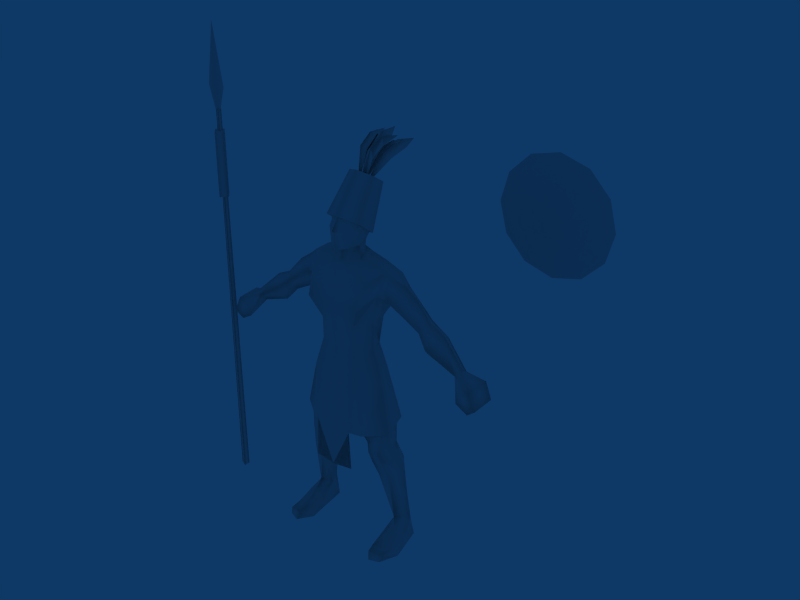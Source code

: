# Source: Spearman_Maya.blend  (saved by Blender 2.49.2; exported with 4.5.12 LTS)
import bpy
from mathutils import Matrix  # noqa: F401  (used for matrix-valued properties, if any)

bpy.ops.wm.read_factory_settings(use_empty=True)
scene = bpy.context.scene
scene.name = 'Scene'

# ---- collections
col_collection_1 = bpy.data.collections.new('Collection 1'); scene.collection.children.link(col_collection_1)

# ---- materials (node trees are filled in below, after node groups)
mat_material = bpy.data.materials.new('Material')
mat_material.alpha_threshold = 0.0
mat_material.roughness = 0.5
mat_material.line_color = (0.0, 0.0, 0.0, 1.0)

# ---- material node trees

# ---- world
world_world = bpy.data.worlds.new('World'); scene.world = world_world
world_world.color = (0.05656, 0.2208, 0.4)
world_world.use_sun_shadow = False
world_world.sun_shadow_jitter_overblur = 0.0
world_world.cycles.sampling_method = 'MANUAL'
world_world.cycles.sample_map_resolution = 256

# ---- meshes
me_material = bpy.data.meshes.new('Material')
me_material.from_pydata([(-21.45, -832.6, 7901.0), (-624.9, -672.2, 7836.0), (-979.3, -196.4, 7044.0), (-973.4, -188.9, 7986.0), (-1123.0, 169.7, 8094.0), (-629.4, 589.7, 7950.0), (-21.45, 682.9, 8018.0), (582.0, -672.2, 7836.0), (583.5, -653.4, 6900.0), (936.4, -196.4, 7044.0), (930.5, -188.9, 7986.0), (798.1, 295.4, 7048.0), (1080.0, 169.7, 8094.0), (586.5, 589.7, 7950.0), (-27.97, -439.3, 9772.0), (515.4, -170.1, 9860.0), (374.2, -62.19, 1.027e+04), (-28.26, -397.3, 1.015e+04), (-430.7, -62.19, 1.027e+04), (-571.2, -156.1, 9860.0), (355.9, 201.9, 9958.0), (-411.9, 201.9, 9958.0), (141.5, 483.1, 1.021e+04), (-27.89, 544.2, 1.001e+04), (-198.0, 483.1, 1.021e+04), (-355.2, -479.3, 1.027e+04), (-28.26, -397.3, 1.015e+04), (-28.26, -690.2, 1.019e+04), (-430.7, -62.19, 1.027e+04), (298.6, -479.3, 1.027e+04), (374.2, -62.19, 1.027e+04), (-28.26, -697.6, 1.076e+04), (-28.26, -789.4, 1.082e+04), (-154.3, -638.4, 1.081e+04), (-28.26, -536.4, 1.116e+04), (-521.4, -260.5, 1.126e+04), (-550.6, -218.2, 1.085e+04), (-367.7, -374.4, 1.108e+04), (-422.5, -462.9, 1.08e+04), (-355.2, -479.3, 1.027e+04), (-28.26, -712.3, 1.033e+04), (-518.4, 466.0, 1.083e+04), (-28.26, -690.2, 1.019e+04), (97.77, -638.4, 1.081e+04), (312.9, -372.7, 1.108e+04), (356.5, -462.9, 1.08e+04), (495.1, -220.0, 1.083e+04), (298.6, -479.3, 1.027e+04), (464.5, -260.5, 1.126e+04), (-28.45, -466.7, 1.138e+04), (480.6, 454.7, 1.083e+04), (-5.963, 697.7, 1.057e+04), (-28.07, -1021.0, 8619.0), (893.2, -841.1, 8551.0), (966.3, -580.4, 9381.0), (-27.97, -724.2, 9325.0), (-948.3, -907.5, 8539.0), (-1057.0, -526.3, 9372.0), (-1335.0, -340.0, 9022.0), (-1393.0, -53.61, 9634.0), (1269.0, -364.9, 8981.0), (1336.0, -21.52, 9640.0), (947.9, -104.3, 9758.0), (-1049.0, -117.7, 9761.0), (1298.0, 158.0, 8629.0), (-1307.0, 155.3, 8668.0), (511.0, 427.9, 9928.0), (1281.0, 823.6, 8771.0), (656.5, 898.8, 8580.0), (752.7, 849.8, 9400.0), (1320.0, 777.7, 9366.0), (-28.07, 796.0, 8653.0), (-27.97, 881.8, 9368.0), (980.8, 444.7, 9795.0), (-1305.0, 823.6, 8798.0), (-1376.0, 777.7, 9366.0), (-776.0, 849.8, 9400.0), (-708.7, 896.7, 8580.0), (-554.1, 427.5, 9947.0), (-1067.0, 444.1, 9815.0), (-1386.0, 446.5, 9659.0), (1330.0, 438.1, 9658.0), (1812.0, 244.1, 9286.0), (1613.0, 789.3, 8965.0), (2321.0, 265.3, 8945.0), (2092.0, -212.3, 8565.0), (2652.0, -123.9, 8176.0), (2821.0, 200.5, 8391.0), (1516.0, -273.4, 8908.0), (2031.0, 772.9, 8582.0), (2564.0, 654.1, 8228.0), (3081.0, -351.4, 7830.0), (3324.0, 225.0, 8154.0), (2774.0, 659.2, 8098.0), (3997.0, -132.3, 7227.0), (4116.0, 54.68, 7381.0), (3119.0, 704.1, 7838.0), (4052.0, 363.9, 7190.0), (3921.0, 118.2, 7016.0), (2844.0, 83.31, 7447.0), (2534.0, 227.1, 7820.0), (1876.0, 242.6, 8162.0), (-1669.0, 789.3, 8958.0), (-1878.0, 244.2, 9271.0), (-2691.0, -123.9, 8146.0), (-2140.0, -212.3, 8548.0), (-2372.0, 265.3, 8918.0), (-2859.0, 200.5, 8352.0), (-1571.0, -273.4, 8903.0), (-2082.0, 772.9, 8565.0), (-2607.0, 654.1, 8200.0), (-3112.0, -351.4, 7791.0), (-3362.0, 225.0, 8109.0), (-2814.0, 659.2, 8064.0), (-4113.0, 54.68, 7381.0), (-3990.0, -132.3, 7229.0), (-3153.0, 704.1, 7798.0), (-4044.0, 363.9, 7191.0), (-3909.0, 118.2, 7021.0), (-2863.0, 45.56, 7414.0), (-2565.0, 236.8, 7795.0), (-1911.0, 204.8, 8150.0), (4635.0, -358.1, 6290.0), (4928.0, -399.0, 6533.0), (4645.0, -402.3, 7082.0), (4222.0, -363.3, 6516.0), (4718.0, 406.0, 7101.0), (4390.0, 423.8, 6684.0), (4701.0, 373.0, 6386.0), (4967.0, 333.4, 6614.0), (-4609.0, -358.1, 6279.0), (-4201.0, -363.3, 6515.0), (-4637.0, -402.3, 7071.0), (-4907.0, -399.0, 6515.0), (-4373.0, 423.8, 6678.0), (-4707.0, 406.0, 7088.0), (-4675.0, 373.0, 6373.0), (-4945.0, 333.4, 6596.0), (-355.3, 605.3, 4571.0), (-939.3, 473.4, 3315.0), (-1305.0, 540.5, 3483.0), (-1291.0, 582.5, 4472.0), (-1494.0, 83.18, 3407.0), (-1534.0, -324.2, 4376.0), (-1362.0, -493.1, 3524.0), (-1129.0, -528.2, 3959.0), (-1033.0, -503.6, 3484.0), (-779.1, -257.1, 3625.0), (-1472.0, -351.5, 3154.0), (-1059.0, -370.6, 3089.0), (-1414.0, 766.1, 2835.0), (-852.6, 364.2, 2635.0), (-1872.0, 227.2, 2858.0), (-1616.0, -202.3, 2635.0), (-1251.0, -247.6, 2563.0), (-1499.0, 747.2, 1805.0), (-1148.0, 379.3, 1796.0), (-1813.0, 443.0, 1807.0), (-1611.0, -10.83, 996.9), (-1482.0, 740.2, 18.71), (-1608.0, 750.5, 793.0), (-1388.0, 325.0, 735.5), (-1880.0, 685.2, 19.82), (-1854.0, 548.7, 718.5), (-1530.0, -1179.0, 272.9), (-1993.0, -1071.0, 218.4), (-1945.0, -1151.0, 19.78), (-1594.0, -1273.0, 18.78), (-2197.0, -529.4, 20.56), (-1789.0, -207.5, 715.3), (-2024.0, -684.0, 231.1), (-1468.0, -905.3, 331.6), (-1600.0, -255.2, 729.3), (-1273.0, -792.4, 17.94), (-1880.0, 685.2, 19.82), (-1273.0, -792.4, 17.94), (-2197.0, -529.4, 20.56), (-1482.0, 740.2, 18.71), (-1594.0, -1273.0, 18.78), (-1945.0, -1151.0, 19.78), (-259.2, -450.2, 4517.0), (309.4, 605.3, 4579.0), (1247.0, 582.5, 4483.0), (1265.0, 540.5, 3494.0), (899.4, 473.4, 3325.0), (1454.0, 83.18, 3418.0), (1489.0, -324.2, 4388.0), (1322.0, -493.1, 3535.0), (1087.0, -528.2, 3970.0), (992.2, -503.6, 3495.0), (738.3, -257.1, 3634.0), (1433.0, -351.5, 3166.0), (1019.0, -370.6, 3100.0), (1375.0, 766.1, 2847.0), (814.7, 364.2, 2645.0), (1833.0, 227.2, 2871.0), (1578.0, -202.3, 2647.0), (1214.0, -247.6, 2574.0), (1463.0, 747.2, 1817.0), (1113.0, 379.3, 1807.0), (1778.0, 443.0, 1819.0), (1610.0, -10.83, 994.9), (1486.0, 740.2, 16.71), (1386.0, 325.0, 730.9), (1606.0, 750.5, 790.3), (1884.0, 685.2, 18.32), (1852.0, 548.7, 717.9), (1532.0, -1179.0, 269.5), (1598.0, -1273.0, 16.92), (1949.0, -1151.0, 18.36), (1995.0, -1071.0, 219.0), (2201.0, -529.4, 19.46), (1788.0, -207.5, 714.1), (2026.0, -684.0, 232.0), (1470.0, -905.3, 327.7), (1599.0, -255.2, 726.5), (1277.0, -792.4, 15.68), (1884.0, 685.2, 18.32), (2201.0, -529.4, 19.46), (1277.0, -792.4, 15.68), (1486.0, 740.2, 16.71), (1949.0, -1151.0, 18.36), (1598.0, -1273.0, 16.92), (213.5, -450.2, 4525.0), (-1065.0, -202.1, 6769.0), (-653.4, -701.4, 6628.0), (-626.4, -653.4, 6900.0), (-16.93, -843.0, 6542.0), (-21.45, -793.3, 6813.0), (-841.0, 295.4, 7048.0), (-879.7, 344.7, 6822.0), (-21.45, 544.5, 7015.0), (-21.45, 629.8, 6789.0), (-10.08, -918.0, 6055.0), (-826.5, -833.1, 5892.0), (-1381.0, -254.4, 5760.0), (-1683.0, -325.4, 4280.0), (-1034.0, -792.5, 4229.0), (-21.45, 815.8, 6241.0), (-997.3, 495.1, 6108.0), (-1261.0, 845.3, 4229.0), (-665.0, -997.1, 4328.0), (-21.45, 1180.0, 4041.0), (-0.7263, -1070.0, 2929.0), (700.3, -998.8, 2987.0), (662.1, -1033.0, 4335.0), (-5.406, -1124.0, 4346.0), (613.7, -709.1, 6629.0), (1022.0, -202.1, 6769.0), (836.8, 344.7, 6822.0), (784.7, -846.1, 5894.0), (990.0, -829.0, 4236.0), (1640.0, -325.4, 4280.0), (1338.0, -254.4, 5760.0), (954.4, 495.1, 6108.0), (1218.0, 845.3, 4229.0), (-698.8, -1028.0, 2989.0), (-698.8, -1028.0, 2989.0), (-665.0, -997.1, 4328.0), (-12.35, -940.0, 4380.0), (-0.7263, -1070.0, 2929.0), (662.1, -1033.0, 4335.0), (700.3, -998.8, 2987.0), (552.4, 334.2, 1.057e+04), (-25.9, 653.4, 1.036e+04), (-25.83, 1183.0, 1.18e+04), (430.4, 960.6, 1.195e+04), (-604.0, 333.8, 1.057e+04), (-481.9, 960.4, 1.195e+04), (-646.5, -337.6, 1.108e+04), (-481.8, 514.9, 1.225e+04), (-25.44, -608.7, 1.125e+04), (-25.51, 292.3, 1.24e+04), (595.4, -337.3, 1.108e+04), (430.6, 515.1, 1.225e+04), (-25.44, -608.7, 1.125e+04), (-646.5, -337.6, 1.108e+04), (-604.0, 333.8, 1.057e+04), (-604.0, 333.8, 1.057e+04), (-25.9, 653.4, 1.036e+04), (-25.44, -608.7, 1.125e+04), (552.4, 334.2, 1.057e+04), (595.4, -337.3, 1.108e+04), (-25.44, -608.7, 1.125e+04), (-25.44, -608.7, 1.125e+04), (-25.9, 653.4, 1.036e+04), (552.4, 334.2, 1.057e+04), (-25.51, 292.3, 1.24e+04), (-25.83, 1183.0, 1.18e+04), (-481.9, 960.4, 1.195e+04), (-481.8, 514.9, 1.225e+04), (430.4, 960.6, 1.195e+04), (430.6, 515.1, 1.225e+04), (-123.7, 701.2, 1.236e+04), (-101.9, 870.2, 1.284e+04), (-181.6, 579.9, 1.229e+04), (-234.3, 728.8, 1.297e+04), (-253.2, 1184.0, 1.326e+04), (-74.08, 1267.0, 1.319e+04), (-195.9, 1789.0, 1.324e+04), (-314.8, 852.0, 1.267e+04), (-226.2, 703.7, 1.226e+04), (-343.6, 1306.0, 1.305e+04), (-161.1, 612.6, 1.196e+04), (91.55, 767.2, 1.23e+04), (92.63, 613.9, 1.196e+04), (99.12, 587.0, 1.229e+04), (168.6, 612.4, 1.229e+04), (178.4, 1450.0, 1.314e+04), (243.3, 1183.0, 1.324e+04), (364.8, 1699.0, 1.315e+04), (94.04, 999.5, 1.277e+04), (157.7, 739.4, 1.296e+04), (363.7, 1022.0, 1.299e+04), (253.6, 704.2, 1.27e+04), (-31.38, 906.5, 1.228e+04), (-160.0, 1254.0, 1.276e+04), (-83.85, 687.3, 1.226e+04), (-271.5, 1125.0, 1.297e+04), (-437.6, 1678.0, 1.316e+04), (-238.6, 1781.0, 1.304e+04), (-479.3, 2245.0, 1.301e+04), (-403.4, 1079.0, 1.264e+04), (-188.6, 816.9, 1.221e+04), (-589.7, 1645.0, 1.296e+04), (-35.2, 642.4, 1.189e+04), (153.0, 835.7, 1.224e+04), (54.47, 649.9, 1.19e+04), (215.5, 684.0, 1.223e+04), (291.3, 885.1, 1.221e+04), (348.1, 1688.0, 1.303e+04), (580.8, 1670.0, 1.309e+04), (524.3, 2247.0, 1.296e+04), (242.6, 1114.0, 1.27e+04), (458.8, 1113.0, 1.29e+04), (656.1, 1740.0, 1.284e+04), (509.1, 1224.0, 1.26e+04), (-129.3, 702.4, 1.221e+04), (-111.8, 586.9, 1.183e+04), (-32.54, 558.2, 1.22e+04), (55.1, 762.8, 1.224e+04), (-152.1, 1385.0, 1.319e+04), (103.4, 1343.0, 1.333e+04), (47.46, 1953.0, 1.33e+04), (-155.9, 884.2, 1.273e+04), (77.7, 853.9, 1.3e+04), (297.0, 1488.0, 1.313e+04), (210.3, 1025.0, 1.276e+04), (32.06, 906.8, 1.216e+04), (124.6, 1359.0, 1.253e+04), (-20.3, 698.0, 1.22e+04), (39.75, 1293.0, 1.281e+04), (41.87, 1883.0, 1.289e+04), (167.4, 1936.0, 1.268e+04), (-11.2, 2417.0, 1.265e+04), (-114.1, 1205.0, 1.256e+04), (-88.28, 830.5, 1.216e+04), (-127.7, 1846.0, 1.278e+04), (-71.14, 573.1, 1.186e+04), (-5220.0, -30.13, 7.879), (-5221.0, -241.6, 7.716), (-5462.0, -135.5, 8.035), (-5251.0, -213.6, 1.327e+04), (-5408.0, -144.8, 1.327e+04), (-5251.0, -76.44, 1.327e+04), (-4992.0, -139.7, 1.398e+04), (-5321.0, -140.7, 1.598e+04), (-5654.0, -138.7, 1.398e+04), (-5324.0, -138.3, 1.286e+04), (-5335.0, -19.03, 1.398e+04), (4177.0, 2921.0, 9820.0), (5130.0, 2921.0, 9564.0), (5131.0, 2306.0, 1.147e+04), (4179.0, 2921.0, 1.312e+04), (3481.0, 2921.0, 1.242e+04), (3225.0, 2921.0, 1.147e+04), (3480.0, 2921.0, 1.052e+04), (6084.0, 2921.0, 9819.0), (6782.0, 2921.0, 1.052e+04), (7038.0, 2921.0, 1.147e+04), (6783.0, 2921.0, 1.242e+04), (6085.0, 2921.0, 1.312e+04), (5132.0, 2921.0, 1.338e+04), (5132.0, 2921.0, 1.338e+04), (5130.0, 2921.0, 9564.0), (4177.0, 2921.0, 9820.0), (4179.0, 2921.0, 1.312e+04), (3481.0, 2921.0, 1.242e+04), (3480.0, 2921.0, 1.052e+04), (3225.0, 2921.0, 1.147e+04), (6084.0, 2921.0, 9819.0), (6085.0, 2921.0, 1.312e+04), (6782.0, 2921.0, 1.052e+04), (6783.0, 2921.0, 1.242e+04), (7038.0, 2921.0, 1.147e+04), (5791.0, 2906.0, 1.029e+04), (5791.0, 3741.0, 1.084e+04), (6212.0, 3741.0, 1.084e+04), (6212.0, 2906.0, 1.029e+04), (6212.0, 3757.0, 1.142e+04), (5791.0, 3757.0, 1.142e+04), (5791.0, 3741.0, 1.21e+04), (6212.0, 3741.0, 1.21e+04), (5791.0, 2906.0, 1.266e+04), (6212.0, 2906.0, 1.266e+04), (4071.0, 2906.0, 1.029e+04), (4071.0, 3741.0, 1.084e+04), (4492.0, 3741.0, 1.084e+04), (4492.0, 2906.0, 1.029e+04), (4071.0, 4076.0, 1.122e+04), (4071.0, 3741.0, 1.21e+04), (4492.0, 4076.0, 1.122e+04), (4492.0, 3741.0, 1.21e+04), (4071.0, 2906.0, 1.266e+04), (4492.0, 2906.0, 1.266e+04), (5791.0, 2906.0, 1.029e+04), (5791.0, 3741.0, 1.084e+04), (6212.0, 3741.0, 1.084e+04), (6212.0, 2906.0, 1.029e+04), (6212.0, 3757.0, 1.142e+04), (5791.0, 3757.0, 1.142e+04), (5791.0, 3741.0, 1.21e+04), (6212.0, 3741.0, 1.21e+04), (5791.0, 2906.0, 1.266e+04), (6212.0, 2906.0, 1.266e+04), (4071.0, 2906.0, 1.029e+04), (4071.0, 3741.0, 1.084e+04), (4492.0, 3741.0, 1.084e+04), (4492.0, 2906.0, 1.029e+04), (4071.0, 4076.0, 1.122e+04), (4071.0, 3741.0, 1.21e+04), (4492.0, 4076.0, 1.122e+04), (4492.0, 3741.0, 1.21e+04), (4071.0, 2906.0, 1.266e+04), (4492.0, 2906.0, 1.266e+04), (-5530.0, -139.9, 1.256e+04), (-5535.0, -138.2, 1.039e+04), (-5328.0, -345.8, 1.039e+04), (-5323.0, -347.5, 1.256e+04), (-5322.0, 67.5, 1.256e+04), (-5120.0, -138.4, 1.039e+04), (-5115.0, -140.1, 1.256e+04), (-5323.0, -347.5, 1.256e+04), (-5115.0, -140.1, 1.256e+04), (-5322.0, 67.5, 1.256e+04), (-5530.0, -139.9, 1.256e+04), (-5327.0, 69.18, 1.039e+04), (-5535.0, -138.2, 1.039e+04), (-5327.0, 69.18, 1.039e+04), (-5120.0, -138.4, 1.039e+04), (-5328.0, -345.8, 1.039e+04), (-5324.0, -138.3, 1.286e+04), (-5654.0, -138.7, 1.398e+04), (-5321.0, -140.7, 1.598e+04), (-4992.0, -139.7, 1.398e+04), (-5311.0, -259.4, 1.398e+04), (-5251.0, -76.44, 1.327e+04), (-5408.0, -144.8, 1.327e+04), (-5251.0, -213.6, 1.327e+04), (-5462.0, -135.5, 8.035), (-5221.0, -241.6, 7.716), (-5220.0, -30.13, 7.879), (990.0, -829.0, 4236.0), (1640.0, -325.4, 4280.0), (1218.0, 845.3, 4229.0), (-1683.0, -325.4, 4280.0), (-1034.0, -792.5, 4229.0), (-21.45, 1180.0, 4041.0), (-1261.0, 845.3, 4229.0), (-21.59, -31.4, 5170.0), (662.1, -1033.0, 4335.0), (-12.35, -940.0, 4380.0), (-665.0, -997.1, 4328.0), (-195.9, 1789.0, 1.324e+04), (-101.9, 870.2, 1.284e+04), (-123.7, 701.2, 1.236e+04), (-226.2, 703.7, 1.226e+04), (-314.8, 852.0, 1.267e+04), (-74.08, 1267.0, 1.319e+04), (-343.6, 1306.0, 1.305e+04), (-161.1, 612.6, 1.196e+04), (92.63, 613.9, 1.196e+04), (168.6, 612.4, 1.229e+04), (91.55, 767.2, 1.23e+04), (364.8, 1699.0, 1.315e+04), (363.7, 1022.0, 1.299e+04), (178.4, 1450.0, 1.314e+04), (94.04, 999.5, 1.277e+04), (253.6, 704.2, 1.27e+04), (-479.3, 2245.0, 1.301e+04), (-160.0, 1254.0, 1.276e+04), (-31.38, 906.5, 1.228e+04), (-188.6, 816.9, 1.221e+04), (-403.4, 1079.0, 1.264e+04), (-238.6, 1781.0, 1.304e+04), (-589.7, 1645.0, 1.296e+04), (-35.2, 642.4, 1.189e+04), (54.47, 649.9, 1.19e+04), (291.3, 885.1, 1.221e+04), (153.0, 835.7, 1.224e+04), (524.3, 2247.0, 1.296e+04), (656.1, 1740.0, 1.284e+04), (348.1, 1688.0, 1.303e+04), (242.6, 1114.0, 1.27e+04), (509.1, 1224.0, 1.26e+04), (-111.8, 586.9, 1.183e+04), (55.1, 762.8, 1.224e+04), (-129.3, 702.4, 1.221e+04), (47.46, 1953.0, 1.33e+04), (297.0, 1488.0, 1.313e+04), (-152.1, 1385.0, 1.319e+04), (-155.9, 884.2, 1.273e+04), (210.3, 1025.0, 1.276e+04), (-11.2, 2417.0, 1.265e+04), (124.6, 1359.0, 1.253e+04), (32.06, 906.8, 1.216e+04), (-88.28, 830.5, 1.216e+04), (-114.1, 1205.0, 1.256e+04), (167.4, 1936.0, 1.268e+04), (-127.7, 1846.0, 1.278e+04), (-71.14, 573.1, 1.186e+04)], [], [(228, 0, 1), (226, 228, 1), (2, 226, 1), (1, 3, 2), (3, 4, 229), (229, 2, 3), (231, 229, 5), (5, 6, 231), (229, 4, 5), (0, 228, 7), (228, 8, 7), (7, 8, 9), (9, 10, 7), (11, 12, 10), (10, 9, 11), (13, 11, 231), (231, 6, 13), (11, 13, 12), (14, 15, 16), (16, 17, 14), (14, 18, 19), (18, 14, 17), (16, 15, 20), (18, 21, 19), (22, 16, 20), (20, 23, 22), (21, 18, 24), (24, 23, 21), (22, 23, 24), (25, 26, 27), (28, 26, 25), (29, 26, 30), (26, 29, 27), (31, 32, 33), (32, 34, 33), (35, 36, 37), (33, 38, 39), (39, 40, 33), (33, 34, 37), (37, 38, 33), (36, 18, 39), (39, 38, 36), (35, 41, 36), (39, 42, 40), (32, 31, 43), (34, 32, 43), (44, 45, 46), (40, 42, 47), (48, 49, 34), (34, 44, 48), (44, 34, 43), (43, 45, 44), (47, 16, 46), (46, 45, 47), (50, 48, 46), (47, 45, 43), (43, 40, 47), (50, 46, 16), (16, 22, 50), (24, 18, 41), (41, 18, 36), (22, 24, 51), (50, 22, 51), (41, 51, 24), (35, 37, 34), (34, 49, 35), (31, 40, 43), (40, 31, 33), (36, 38, 37), (44, 46, 48), (52, 0, 7), (7, 53, 52), (54, 55, 52), (52, 53, 54), (52, 56, 1), (1, 0, 52), (56, 52, 55), (55, 57, 56), (1, 56, 58), (58, 3, 1), (56, 57, 59), (59, 58, 56), (53, 60, 61), (61, 54, 53), (61, 62, 54), (54, 62, 15), (54, 15, 14), (14, 55, 54), (14, 19, 57), (57, 55, 14), (57, 19, 63), (57, 63, 59), (60, 53, 7), (7, 10, 60), (10, 12, 64), (64, 60, 10), (3, 58, 65), (65, 4, 3), (15, 66, 20), (67, 68, 69), (69, 70, 67), (68, 67, 12), (12, 13, 68), (71, 68, 13), (13, 6, 71), (72, 69, 68), (68, 71, 72), (66, 69, 72), (72, 23, 66), (66, 23, 20), (69, 66, 73), (62, 73, 66), (66, 15, 62), (64, 12, 67), (74, 75, 76), (76, 77, 74), (77, 76, 72), (72, 71, 77), (72, 76, 78), (78, 23, 72), (79, 80, 59), (59, 63, 79), (65, 74, 4), (19, 21, 78), (78, 21, 23), (4, 74, 77), (77, 5, 4), (5, 77, 71), (71, 6, 5), (73, 62, 61), (61, 81, 73), (73, 81, 70), (70, 69, 73), (78, 79, 63), (63, 19, 78), (79, 78, 76), (75, 80, 79), (79, 76, 75), (82, 83, 70), (84, 85, 86), (86, 87, 84), (85, 84, 82), (82, 88, 85), (89, 84, 87), (87, 90, 89), (84, 89, 83), (83, 82, 84), (87, 86, 91), (91, 92, 87), (93, 90, 87), (94, 95, 92), (92, 91, 94), (96, 92, 95), (95, 97, 96), (98, 94, 91), (91, 99, 98), (97, 98, 99), (99, 96, 97), (99, 91, 86), (86, 100, 99), (100, 90, 93), (101, 85, 88), (88, 64, 101), (85, 101, 100), (100, 86, 85), (89, 101, 64), (64, 83, 89), (101, 89, 90), (90, 100, 101), (83, 67, 70), (92, 96, 93), (93, 87, 92), (100, 93, 96), (96, 99, 100), (81, 61, 82), (83, 64, 67), (60, 64, 88), (70, 81, 82), (102, 103, 75), (104, 105, 106), (106, 107, 104), (103, 106, 105), (105, 108, 103), (107, 106, 109), (109, 110, 107), (102, 109, 106), (106, 103, 102), (111, 104, 107), (107, 112, 111), (110, 113, 107), (112, 114, 115), (115, 111, 112), (114, 112, 116), (116, 117, 114), (111, 115, 118), (118, 119, 111), (119, 118, 117), (117, 116, 119), (104, 111, 119), (119, 120, 104), (110, 120, 113), (108, 105, 121), (121, 65, 108), (120, 121, 105), (105, 104, 120), (65, 121, 109), (109, 102, 65), (110, 109, 121), (121, 120, 110), (74, 102, 75), (113, 116, 112), (112, 107, 113), (116, 113, 120), (120, 119, 116), (59, 80, 103), (65, 102, 74), (65, 58, 108), (80, 75, 103), (122, 123, 124), (124, 125, 122), (97, 126, 127), (128, 127, 126), (126, 129, 128), (122, 128, 129), (129, 123, 122), (125, 124, 94), (95, 124, 126), (124, 123, 129), (129, 126, 124), (94, 124, 95), (126, 97, 95), (98, 97, 127), (94, 98, 125), (128, 122, 125), (125, 127, 128), (127, 125, 98), (130, 131, 132), (132, 133, 130), (117, 134, 135), (136, 137, 135), (135, 134, 136), (130, 133, 137), (137, 136, 130), (131, 115, 132), (114, 135, 132), (132, 135, 137), (137, 133, 132), (115, 114, 132), (135, 114, 117), (118, 134, 117), (115, 131, 118), (136, 134, 131), (131, 130, 136), (134, 118, 131), (138, 139, 140), (140, 141, 138), (142, 143, 141), (141, 140, 142), (144, 145, 143), (143, 142, 144), (145, 144, 146), (147, 145, 146), (148, 144, 142), (149, 146, 144), (144, 148, 149), (139, 138, 147), (150, 140, 139), (139, 151, 150), (152, 142, 140), (140, 150, 152), (148, 142, 152), (152, 153, 148), (153, 154, 149), (149, 148, 153), (154, 151, 149), (151, 139, 149), (155, 150, 151), (151, 156, 155), (157, 152, 150), (150, 155, 157), (152, 157, 153), (158, 154, 153), (154, 156, 151), (159, 160, 161), (162, 163, 160), (160, 159, 162), (164, 165, 166), (166, 167, 164), (165, 168, 166), (169, 163, 170), (171, 172, 169), (169, 170, 171), (161, 172, 171), (161, 171, 173), (173, 159, 161), (174, 175, 176), (175, 174, 177), (175, 178, 179), (179, 176, 175), (168, 170, 163), (163, 162, 168), (173, 164, 167), (145, 180, 143), (180, 145, 147), (138, 180, 147), (163, 169, 158), (169, 172, 158), (172, 161, 158), (168, 165, 170), (164, 171, 170), (170, 165, 164), (164, 173, 171), (157, 163, 158), (158, 153, 157), (160, 163, 157), (157, 155, 160), (161, 160, 155), (155, 156, 161), (154, 158, 161), (161, 156, 154), (181, 182, 183), (183, 184, 181), (185, 183, 182), (182, 186, 185), (187, 185, 186), (186, 188, 187), (188, 189, 187), (190, 189, 188), (191, 185, 187), (192, 191, 187), (187, 189, 192), (190, 181, 184), (193, 194, 184), (184, 183, 193), (195, 193, 183), (183, 185, 195), (191, 196, 195), (195, 185, 191), (196, 191, 192), (192, 197, 196), (197, 192, 194), (194, 192, 184), (198, 199, 194), (194, 193, 198), (200, 198, 193), (193, 195, 200), (195, 196, 200), (201, 196, 197), (197, 194, 199), (202, 203, 204), (205, 204, 206), (204, 205, 202), (207, 208, 209), (209, 210, 207), (210, 209, 211), (212, 213, 206), (214, 213, 212), (212, 215, 214), (203, 214, 215), (203, 202, 216), (216, 214, 203), (217, 218, 219), (219, 220, 217), (219, 218, 221), (221, 222, 219), (211, 205, 206), (206, 213, 211), (216, 208, 207), (188, 186, 223), (223, 190, 188), (181, 190, 223), (206, 201, 212), (212, 201, 215), (215, 201, 203), (211, 213, 210), (207, 210, 213), (213, 214, 207), (207, 214, 216), (200, 196, 201), (201, 206, 200), (204, 198, 200), (200, 206, 204), (203, 199, 198), (198, 204, 203), (197, 199, 203), (203, 201, 197), (2, 224, 225), (225, 226, 2), (225, 227, 228), (228, 226, 225), (229, 230, 224), (224, 2, 229), (230, 229, 231), (231, 232, 230), (233, 227, 225), (225, 234, 233), (235, 236, 237), (237, 234, 235), (238, 239, 230), (230, 232, 238), (240, 236, 235), (235, 239, 240), (234, 237, 241), (241, 233, 234), (224, 235, 234), (234, 225, 224), (239, 238, 242), (242, 240, 239), (239, 235, 224), (224, 230, 239), (243, 244, 245), (245, 246, 243), (247, 248, 9), (9, 8, 247), (228, 227, 247), (247, 8, 228), (248, 249, 11), (11, 9, 248), (231, 11, 249), (249, 232, 231), (247, 227, 233), (233, 250, 247), (251, 252, 253), (253, 250, 251), (249, 254, 238), (238, 232, 249), (253, 252, 255), (255, 254, 253), (250, 233, 245), (245, 251, 250), (250, 253, 248), (248, 247, 250), (242, 238, 254), (254, 255, 242), (248, 253, 254), (254, 249, 248), (246, 245, 233), (241, 246, 233), (260, 259, 261), (261, 262, 260), (263, 264, 265), (265, 266, 263), (264, 267, 268), (268, 265, 264), (267, 269, 270), (270, 268, 267), (269, 271, 272), (272, 270, 269), (271, 273, 274), (274, 272, 271), (273, 263, 266), (266, 274, 273), (275, 276, 277), (278, 279, 280), (281, 282, 283), (284, 285, 286), (287, 288, 289), (289, 290, 287), (291, 288, 287), (287, 292, 291), (293, 294, 295), (296, 295, 294), (297, 296, 294), (294, 298, 297), (299, 297, 298), (295, 300, 301), (296, 300, 295), (300, 296, 297), (297, 302, 300), (302, 297, 299), (293, 295, 303), (301, 303, 295), (304, 305, 306), (307, 306, 305), (308, 309, 310), (309, 308, 311), (311, 312, 309), (312, 311, 306), (306, 311, 304), (310, 309, 313), (314, 313, 309), (309, 312, 314), (312, 306, 314), (307, 314, 306), (315, 316, 317), (318, 317, 316), (319, 318, 316), (316, 320, 319), (321, 319, 320), (317, 322, 323), (318, 322, 317), (322, 318, 319), (319, 324, 322), (324, 319, 321), (315, 317, 325), (323, 325, 317), (326, 327, 328), (329, 328, 327), (330, 331, 332), (331, 330, 333), (333, 334, 331), (334, 333, 328), (328, 333, 326), (332, 331, 335), (336, 335, 331), (331, 334, 336), (334, 328, 336), (329, 336, 328), (337, 338, 339), (340, 339, 338), (341, 342, 343), (342, 341, 344), (344, 345, 342), (345, 344, 339), (339, 344, 337), (343, 342, 346), (347, 346, 342), (342, 345, 347), (345, 339, 347), (340, 347, 339), (348, 349, 350), (351, 350, 349), (352, 351, 349), (349, 353, 352), (354, 352, 353), (350, 355, 356), (351, 355, 350), (355, 351, 352), (352, 357, 355), (357, 352, 354), (348, 350, 358), (356, 358, 350), (361, 360, 362), (362, 363, 361), (360, 359, 364), (364, 362, 360), (359, 361, 363), (364, 359, 363), (369, 367, 366), (366, 365, 369), (368, 367, 369), (369, 365, 368), (370, 371, 372), (373, 374, 372), (375, 376, 372), (376, 370, 372), (371, 377, 372), (377, 378, 372), (378, 379, 372), (379, 380, 372), (380, 381, 372), (381, 382, 372), (382, 373, 372), (374, 375, 372), (383, 384, 385), (385, 386, 383), (387, 386, 385), (385, 388, 387), (387, 388, 389), (390, 384, 383), (383, 391, 390), (392, 390, 391), (391, 393, 392), (392, 393, 394), (189, 190, 184), (189, 184, 192), (146, 149, 139), (146, 139, 147), (398, 395, 396), (396, 397, 398), (397, 396, 400), (400, 399, 397), (399, 400, 401), (401, 402, 399), (402, 401, 403), (403, 404, 402), (408, 405, 406), (406, 407, 408), (407, 406, 409), (409, 411, 407), (411, 409, 410), (410, 412, 411), (412, 410, 413), (413, 414, 412), (418, 416, 415), (416, 418, 417), (417, 420, 416), (420, 417, 419), (419, 421, 420), (421, 419, 422), (422, 423, 421), (423, 422, 424), (428, 426, 425), (426, 428, 427), (427, 429, 426), (429, 427, 431), (431, 430, 429), (430, 431, 432), (432, 433, 430), (433, 432, 434), (88, 82, 61), (88, 61, 60), (108, 58, 59), (108, 59, 103), (243, 246, 241), (243, 241, 256), (258, 259, 260), (258, 260, 257), (435, 436, 437), (435, 437, 438), (440, 446, 439), (440, 439, 441), (437, 440, 441), (437, 441, 438), (442, 443, 444), (442, 444, 445), (435, 439, 446), (435, 446, 436), (447, 448, 449), (447, 449, 450), (455, 452, 451), (451, 454, 455), (453, 452, 455), (455, 454, 453), (456, 457, 458), (461, 460, 459), (469, 462, 470), (470, 471, 469), (464, 463, 469), (463, 462, 469), (467, 464, 469), (469, 471, 472), (472, 466, 469), (469, 465, 468), (469, 466, 465), (469, 468, 467), (474, 475, 476), (476, 477, 474), (478, 474, 477), (477, 479, 478), (473, 478, 479), (475, 480, 476), (482, 481, 483), (484, 485, 486), (487, 486, 485), (485, 488, 487), (483, 487, 488), (488, 482, 483), (490, 491, 492), (492, 493, 490), (494, 490, 493), (493, 495, 494), (489, 494, 495), (491, 496, 492), (498, 497, 499), (500, 501, 502), (503, 502, 501), (501, 504, 503), (499, 503, 504), (504, 498, 499), (506, 505, 507), (508, 509, 510), (511, 510, 509), (509, 512, 511), (507, 511, 512), (512, 506, 507), (514, 515, 516), (516, 517, 514), (518, 514, 517), (517, 519, 518), (513, 518, 519), (515, 520, 516)])
me_material.polygons.foreach_set('use_smooth', [True] * 672)
_uv = me_material.uv_layers.new(name='UVTex')
_uv.uv.foreach_set('vector', [0.003085, 0.4121, 0.003184, 0.4975, 0.04125, 0.4943, 0.03164, 0.422, 0.003085, 0.4121, 0.04125, 0.4943, 0.05752, 0.4394, 0.03164, 0.422, 0.04125, 0.4943, 0.04125, 0.4943, 0.06658, 0.5124, 0.05752, 0.4394, 0.06658, 0.5124, 0.08561, 0.5177, 0.0765, 0.4397, 0.0765, 0.4397, 0.05752, 0.4394, 0.06658, 0.5124, 0.003967, 0.9897, 0.04787, 0.9909, 0.02989, 0.9113, 0.02989, 0.9113, 0.003967, 0.9099, 0.003967, 0.9897, 0.04787, 0.9909, 0.06227, 0.9004, 0.02989, 0.9113, 0.003184, 0.4975, 0.003085, 0.4121, 0.04125, 0.4943, 0.003085, 0.4121, 0.03164, 0.422, 0.04125, 0.4943, 0.04125, 0.4943, 0.03164, 0.422, 0.05752, 0.4394, 0.05752, 0.4394, 0.06658, 0.5124, 0.04125, 0.4943, 0.0765, 0.4397, 0.08561, 0.5177, 0.06658, 0.5124, 0.06658, 0.5124, 0.05752, 0.4394, 0.0765, 0.4397, 0.02989, 0.9113, 0.04787, 0.9909, 0.003967, 0.9897, 0.003967, 0.9897, 0.003967, 0.9099, 0.02989, 0.9113, 0.04787, 0.9909, 0.02989, 0.9113, 0.06227, 0.9004, 0.05559, 0.01464, 0.1022, 0.05854, 0.09931, 0.1213, 0.09931, 0.1213, 0.05559, 0.07922, 0.05559, 0.01464, 0.05559, 0.01464, 0.09931, 0.1213, 0.1022, 0.05854, 0.09931, 0.1213, 0.05559, 0.01464, 0.05559, 0.07922, 0.09931, 0.1213, 0.1022, 0.05854, 0.1464, 0.07953, 0.09931, 0.1213, 0.1464, 0.07953, 0.1022, 0.05854, 0.1689, 0.1227, 0.09931, 0.1213, 0.1464, 0.07953, 0.1464, 0.07953, 0.1734, 0.08261, 0.1689, 0.1227, 0.1464, 0.07953, 0.09931, 0.1213, 0.1689, 0.1227, 0.1689, 0.1227, 0.174, 0.08233, 0.1464, 0.07953, 0.1689, 0.1227, 0.174, 0.08233, 0.1689, 0.1227, 0.04816, 0.1151, 0.005959, 0.05672, 0.005959, 0.07934, 0.09931, 0.1213, 0.005959, 0.05672, 0.04816, 0.1151, 0.04816, 0.1151, 0.005959, 0.05672, 0.09931, 0.1213, 0.005959, 0.05672, 0.04816, 0.1151, 0.005959, 0.07934, 0.005959, 0.2006, 0.005959, 0.2113, 0.01693, 0.2128, 0.005959, 0.2113, 0.005959, 0.2851, 0.01693, 0.2128, 0.05641, 0.3096, 0.07373, 0.2332, 0.04556, 0.2743, 0.01693, 0.2128, 0.04722, 0.2158, 0.04816, 0.1151, 0.04816, 0.1151, 0.005959, 0.1153, 0.01693, 0.2128, 0.01693, 0.2128, 0.005959, 0.2851, 0.04556, 0.2743, 0.04556, 0.2743, 0.04722, 0.2158, 0.01693, 0.2128, 0.07373, 0.2332, 0.09931, 0.1213, 0.04816, 0.1151, 0.04816, 0.1151, 0.04722, 0.2158, 0.07373, 0.2332, 0.05641, 0.3096, 0.1325, 0.2505, 0.07373, 0.2332, 0.04816, 0.1151, 0.005959, 0.07934, 0.005959, 0.1153, 0.005959, 0.2113, 0.005959, 0.2006, 0.01693, 0.2128, 0.005959, 0.2851, 0.005959, 0.2113, 0.01693, 0.2128, 0.04556, 0.2743, 0.04722, 0.2158, 0.07373, 0.2332, 0.005959, 0.1153, 0.005959, 0.07934, 0.04816, 0.1151, 0.05641, 0.3096, 0.005959, 0.3266, 0.005959, 0.2851, 0.005959, 0.2851, 0.04556, 0.2743, 0.05641, 0.3096, 0.04556, 0.2743, 0.005959, 0.2851, 0.01693, 0.2128, 0.01693, 0.2128, 0.04722, 0.2158, 0.04556, 0.2743, 0.04816, 0.1151, 0.09931, 0.1213, 0.07373, 0.2332, 0.07373, 0.2332, 0.04722, 0.2158, 0.04816, 0.1151, 0.1325, 0.2505, 0.05641, 0.3096, 0.07373, 0.2332, 0.04816, 0.1151, 0.04722, 0.2158, 0.01693, 0.2128, 0.01693, 0.2128, 0.005959, 0.1153, 0.04816, 0.1151, 0.1325, 0.2505, 0.07373, 0.2332, 0.09931, 0.1213, 0.09931, 0.1213, 0.1689, 0.1227, 0.1325, 0.2505, 0.1689, 0.1227, 0.09931, 0.1213, 0.1325, 0.2505, 0.1325, 0.2505, 0.09931, 0.1213, 0.07373, 0.2332, 0.1689, 0.1227, 0.1689, 0.1227, 0.1801, 0.2091, 0.1325, 0.2505, 0.1689, 0.1227, 0.1801, 0.2091, 0.1325, 0.2505, 0.1801, 0.2091, 0.1689, 0.1227, 0.05641, 0.3096, 0.04556, 0.2743, 0.005959, 0.2851, 0.005959, 0.2851, 0.005959, 0.3266, 0.05641, 0.3096, 0.005959, 0.2006, 0.005959, 0.1153, 0.01693, 0.2128, 0.005959, 0.1153, 0.005959, 0.2006, 0.01693, 0.2128, 0.07373, 0.2332, 0.04722, 0.2158, 0.04556, 0.2743, 0.04556, 0.2743, 0.07373, 0.2332, 0.05641, 0.3096, 0.004208, 0.5728, 0.003184, 0.4975, 0.04125, 0.4943, 0.04125, 0.4943, 0.04237, 0.5729, 0.004208, 0.5728, 0.05376, 0.6389, 0.004204, 0.6339, 0.004208, 0.5728, 0.004208, 0.5728, 0.04237, 0.5729, 0.05376, 0.6389, 0.004208, 0.5728, 0.04237, 0.5729, 0.04125, 0.4943, 0.04125, 0.4943, 0.003184, 0.4975, 0.004208, 0.5728, 0.04237, 0.5729, 0.004208, 0.5728, 0.004204, 0.6339, 0.004204, 0.6339, 0.05376, 0.6389, 0.04237, 0.5729, 0.04125, 0.4943, 0.04237, 0.5729, 0.0761, 0.6077, 0.0761, 0.6077, 0.06658, 0.5124, 0.04125, 0.4943, 0.04237, 0.5729, 0.05376, 0.6389, 0.07543, 0.679, 0.07543, 0.679, 0.0761, 0.6077, 0.04237, 0.5729, 0.04237, 0.5729, 0.0761, 0.6077, 0.07543, 0.679, 0.07543, 0.679, 0.05376, 0.6389, 0.04237, 0.5729, 0.07543, 0.679, 0.05256, 0.6796, 0.05376, 0.6389, 0.05376, 0.6389, 0.05256, 0.6796, 0.03204, 0.6811, 0.05376, 0.6389, 0.03204, 0.6811, 0.004136, 0.6691, 0.004136, 0.6691, 0.004204, 0.6339, 0.05376, 0.6389, 0.004136, 0.6691, 0.03204, 0.6811, 0.05376, 0.6389, 0.05376, 0.6389, 0.004204, 0.6339, 0.004136, 0.6691, 0.05376, 0.6389, 0.03204, 0.6811, 0.05256, 0.6796, 0.05376, 0.6389, 0.05256, 0.6796, 0.07543, 0.679, 0.0761, 0.6077, 0.04237, 0.5729, 0.04125, 0.4943, 0.04125, 0.4943, 0.06658, 0.5124, 0.0761, 0.6077, 0.06658, 0.5124, 0.08561, 0.5177, 0.09391, 0.5695, 0.09391, 0.5695, 0.0761, 0.6077, 0.06658, 0.5124, 0.06658, 0.5124, 0.0761, 0.6077, 0.09391, 0.5695, 0.09391, 0.5695, 0.08561, 0.5177, 0.06658, 0.5124, 0.03204, 0.6811, 0.02851, 0.7249, 0.01899, 0.7175, 0.07215, 0.8211, 0.03294, 0.8466, 0.03883, 0.7712, 0.03883, 0.7712, 0.07219, 0.769, 0.07215, 0.8211, 0.03294, 0.8466, 0.07215, 0.8211, 0.06227, 0.9004, 0.06227, 0.9004, 0.02989, 0.9113, 0.03294, 0.8466, 0.003967, 0.8477, 0.03294, 0.8466, 0.02989, 0.9113, 0.02989, 0.9113, 0.003967, 0.9099, 0.003967, 0.8477, 0.003967, 0.7745, 0.03883, 0.7712, 0.03294, 0.8466, 0.03294, 0.8466, 0.003967, 0.8477, 0.003967, 0.7745, 0.02851, 0.7249, 0.03883, 0.7712, 0.003967, 0.7745, 0.003967, 0.7745, 0.003967, 0.7223, 0.02851, 0.7249, 0.02851, 0.7249, 0.003967, 0.7223, 0.01899, 0.7175, 0.03883, 0.7712, 0.02851, 0.7249, 0.05234, 0.7359, 0.05256, 0.6796, 0.05234, 0.7359, 0.02851, 0.7249, 0.02851, 0.7249, 0.03204, 0.6811, 0.05256, 0.6796, 0.08564, 0.84, 0.06227, 0.9004, 0.07215, 0.8211, 0.07215, 0.8211, 0.07219, 0.769, 0.03883, 0.7712, 0.03883, 0.7712, 0.03294, 0.8466, 0.07215, 0.8211, 0.03294, 0.8466, 0.03883, 0.7712, 0.003967, 0.7745, 0.003967, 0.7745, 0.003967, 0.8477, 0.03294, 0.8466, 0.003967, 0.7745, 0.03883, 0.7712, 0.02851, 0.7249, 0.02851, 0.7249, 0.003967, 0.7223, 0.003967, 0.7745, 0.05234, 0.7359, 0.07268, 0.7357, 0.07543, 0.679, 0.07543, 0.679, 0.05256, 0.6796, 0.05234, 0.7359, 0.08564, 0.84, 0.07215, 0.8211, 0.06227, 0.9004, 0.03204, 0.6811, 0.01899, 0.7175, 0.02851, 0.7249, 0.02851, 0.7249, 0.01899, 0.7175, 0.003967, 0.7223, 0.06227, 0.9004, 0.07215, 0.8211, 0.03294, 0.8466, 0.03294, 0.8466, 0.02989, 0.9113, 0.06227, 0.9004, 0.02989, 0.9113, 0.03294, 0.8466, 0.003967, 0.8477, 0.003967, 0.8477, 0.003967, 0.9099, 0.02989, 0.9113, 0.05234, 0.7359, 0.05256, 0.6796, 0.07543, 0.679, 0.07543, 0.679, 0.07268, 0.7357, 0.05234, 0.7359, 0.05234, 0.7359, 0.07268, 0.7357, 0.07219, 0.769, 0.07219, 0.769, 0.03883, 0.7712, 0.05234, 0.7359, 0.02851, 0.7249, 0.05234, 0.7359, 0.05256, 0.6796, 0.05256, 0.6796, 0.03204, 0.6811, 0.02851, 0.7249, 0.05234, 0.7359, 0.02851, 0.7249, 0.03883, 0.7712, 0.07219, 0.769, 0.07268, 0.7357, 0.05234, 0.7359, 0.05234, 0.7359, 0.03883, 0.7712, 0.07219, 0.769, 0.09593, 0.7105, 0.09587, 0.7771, 0.07219, 0.769, 0.1267, 0.7152, 0.127, 0.6585, 0.1597, 0.657, 0.1597, 0.657, 0.1572, 0.7123, 0.1267, 0.7152, 0.127, 0.6585, 0.1267, 0.7152, 0.09593, 0.7105, 0.09593, 0.7105, 0.09709, 0.6204, 0.127, 0.6585, 0.1263, 0.7745, 0.1267, 0.7152, 0.1572, 0.7123, 0.1572, 0.7123, 0.157, 0.7701, 0.1263, 0.7745, 0.1267, 0.7152, 0.1263, 0.7745, 0.09587, 0.7771, 0.09587, 0.7771, 0.09593, 0.7105, 0.1267, 0.7152, 0.1572, 0.7123, 0.1597, 0.657, 0.189, 0.6532, 0.189, 0.6532, 0.1883, 0.7163, 0.1572, 0.7123, 0.1688, 0.771, 0.157, 0.7701, 0.1572, 0.7123, 0.2416, 0.6603, 0.2417, 0.7074, 0.1883, 0.7163, 0.1883, 0.7163, 0.189, 0.6532, 0.2416, 0.6603, 0.1895, 0.767, 0.1883, 0.7163, 0.2417, 0.7074, 0.2417, 0.7074, 0.2415, 0.7711, 0.1895, 0.767, 0.2415, 0.6038, 0.2416, 0.6603, 0.189, 0.6532, 0.189, 0.6532, 0.1899, 0.6036, 0.2415, 0.6038, 0.2415, 0.7711, 0.2417, 0.8351, 0.1896, 0.8349, 0.1896, 0.8349, 0.1895, 0.767, 0.2415, 0.7711, 0.1899, 0.6036, 0.189, 0.6532, 0.1597, 0.657, 0.1597, 0.657, 0.1643, 0.6037, 0.1899, 0.6036, 0.1607, 0.835, 0.157, 0.7701, 0.1688, 0.771, 0.1321, 0.6033, 0.127, 0.6585, 0.09709, 0.6204, 0.09709, 0.6204, 0.09391, 0.5695, 0.1321, 0.6033, 0.127, 0.6585, 0.1321, 0.6033, 0.1643, 0.6037, 0.1643, 0.6037, 0.1597, 0.657, 0.127, 0.6585, 0.1263, 0.7745, 0.134, 0.8345, 0.08564, 0.84, 0.08564, 0.84, 0.09587, 0.7771, 0.1263, 0.7745, 0.134, 0.8345, 0.1263, 0.7745, 0.157, 0.7701, 0.157, 0.7701, 0.1607, 0.835, 0.134, 0.8345, 0.09587, 0.7771, 0.07215, 0.8211, 0.07219, 0.769, 0.1883, 0.7163, 0.1895, 0.767, 0.1688, 0.771, 0.1688, 0.771, 0.1572, 0.7123, 0.1883, 0.7163, 0.1607, 0.835, 0.1688, 0.771, 0.1895, 0.767, 0.1895, 0.767, 0.1896, 0.8349, 0.1607, 0.835, 0.07268, 0.7357, 0.07543, 0.679, 0.09593, 0.7105, 0.09587, 0.7771, 0.08564, 0.84, 0.07215, 0.8211, 0.0761, 0.6077, 0.09391, 0.5695, 0.09709, 0.6204, 0.07219, 0.769, 0.07268, 0.7357, 0.09593, 0.7105, 0.09587, 0.7771, 0.09593, 0.7105, 0.07219, 0.769, 0.1597, 0.657, 0.127, 0.6585, 0.1267, 0.7152, 0.1267, 0.7152, 0.1572, 0.7123, 0.1597, 0.657, 0.09593, 0.7105, 0.1267, 0.7152, 0.127, 0.6585, 0.127, 0.6585, 0.09709, 0.6204, 0.09593, 0.7105, 0.1572, 0.7123, 0.1267, 0.7152, 0.1263, 0.7745, 0.1263, 0.7745, 0.157, 0.7701, 0.1572, 0.7123, 0.09587, 0.7771, 0.1263, 0.7745, 0.1267, 0.7152, 0.1267, 0.7152, 0.09593, 0.7105, 0.09587, 0.7771, 0.189, 0.6532, 0.1597, 0.657, 0.1572, 0.7123, 0.1572, 0.7123, 0.1883, 0.7163, 0.189, 0.6532, 0.157, 0.7701, 0.1688, 0.771, 0.1572, 0.7123, 0.1883, 0.7163, 0.2417, 0.7074, 0.2416, 0.6603, 0.2416, 0.6603, 0.189, 0.6532, 0.1883, 0.7163, 0.2417, 0.7074, 0.1883, 0.7163, 0.1895, 0.767, 0.1895, 0.767, 0.2415, 0.7711, 0.2417, 0.7074, 0.189, 0.6532, 0.2416, 0.6603, 0.2415, 0.6038, 0.2415, 0.6038, 0.1899, 0.6036, 0.189, 0.6532, 0.1896, 0.8349, 0.2417, 0.8351, 0.2415, 0.7711, 0.2415, 0.7711, 0.1895, 0.767, 0.1896, 0.8349, 0.1597, 0.657, 0.189, 0.6532, 0.1899, 0.6036, 0.1899, 0.6036, 0.1643, 0.6037, 0.1597, 0.657, 0.157, 0.7701, 0.1607, 0.835, 0.1688, 0.771, 0.09709, 0.6204, 0.127, 0.6585, 0.1321, 0.6033, 0.1321, 0.6033, 0.09391, 0.5695, 0.09709, 0.6204, 0.1643, 0.6037, 0.1321, 0.6033, 0.127, 0.6585, 0.127, 0.6585, 0.1597, 0.657, 0.1643, 0.6037, 0.08564, 0.84, 0.134, 0.8345, 0.1263, 0.7745, 0.1263, 0.7745, 0.09587, 0.7771, 0.08564, 0.84, 0.157, 0.7701, 0.1263, 0.7745, 0.134, 0.8345, 0.134, 0.8345, 0.1607, 0.835, 0.157, 0.7701, 0.07215, 0.8211, 0.09587, 0.7771, 0.07219, 0.769, 0.1688, 0.771, 0.1895, 0.767, 0.1883, 0.7163, 0.1883, 0.7163, 0.1572, 0.7123, 0.1688, 0.771, 0.1895, 0.767, 0.1688, 0.771, 0.1607, 0.835, 0.1607, 0.835, 0.1896, 0.8349, 0.1895, 0.767, 0.07543, 0.679, 0.07268, 0.7357, 0.09593, 0.7105, 0.08564, 0.84, 0.09587, 0.7771, 0.07215, 0.8211, 0.09391, 0.5695, 0.0761, 0.6077, 0.09709, 0.6204, 0.07268, 0.7357, 0.07219, 0.769, 0.09593, 0.7105, 0.159, 0.8923, 0.194, 0.8916, 0.1932, 0.9419, 0.1932, 0.9419, 0.1553, 0.9422, 0.159, 0.8923, 0.09847, 0.9913, 0.07618, 0.9451, 0.1108, 0.942, 0.1122, 0.8956, 0.1108, 0.942, 0.07618, 0.9451, 0.07618, 0.9451, 0.07967, 0.8959, 0.1122, 0.8956, 0.159, 0.8923, 0.1122, 0.8956, 0.1139, 0.8488, 0.1139, 0.8488, 0.1581, 0.8467, 0.159, 0.8923, 0.1553, 0.9422, 0.1932, 0.9419, 0.1677, 0.991, 0.2052, 0.9908, 0.1932, 0.9419, 0.2348, 0.9438, 0.1932, 0.9419, 0.194, 0.8916, 0.229, 0.8923, 0.229, 0.8923, 0.2348, 0.9438, 0.1932, 0.9419, 0.1677, 0.991, 0.1932, 0.9419, 0.2052, 0.9908, 0.2348, 0.9438, 0.234, 0.9909, 0.2052, 0.9908, 0.1322, 0.9911, 0.09847, 0.9913, 0.1108, 0.942, 0.1677, 0.991, 0.1322, 0.9911, 0.1553, 0.9422, 0.1122, 0.8956, 0.159, 0.8923, 0.1553, 0.9422, 0.1553, 0.9422, 0.1108, 0.942, 0.1122, 0.8956, 0.1108, 0.942, 0.1553, 0.9422, 0.1322, 0.9911, 0.159, 0.8923, 0.1553, 0.9422, 0.1932, 0.9419, 0.1932, 0.9419, 0.194, 0.8916, 0.159, 0.8923, 0.09847, 0.9913, 0.1108, 0.942, 0.07618, 0.9451, 0.1122, 0.8956, 0.07967, 0.8959, 0.07618, 0.9451, 0.07618, 0.9451, 0.1108, 0.942, 0.1122, 0.8956, 0.159, 0.8923, 0.1581, 0.8467, 0.1139, 0.8488, 0.1139, 0.8488, 0.1122, 0.8956, 0.159, 0.8923, 0.1553, 0.9422, 0.1677, 0.991, 0.1932, 0.9419, 0.2052, 0.9908, 0.2348, 0.9438, 0.1932, 0.9419, 0.1932, 0.9419, 0.2348, 0.9438, 0.229, 0.8923, 0.229, 0.8923, 0.194, 0.8916, 0.1932, 0.9419, 0.1677, 0.991, 0.2052, 0.9908, 0.1932, 0.9419, 0.2348, 0.9438, 0.2052, 0.9908, 0.234, 0.9909, 0.1322, 0.9911, 0.1108, 0.942, 0.09847, 0.9913, 0.1677, 0.991, 0.1553, 0.9422, 0.1322, 0.9911, 0.1122, 0.8956, 0.1108, 0.942, 0.1553, 0.9422, 0.1553, 0.9422, 0.159, 0.8923, 0.1122, 0.8956, 0.1108, 0.942, 0.1322, 0.9911, 0.1553, 0.9422, 0.3552, 0.9493, 0.3661, 0.8077, 0.3876, 0.8188, 0.3876, 0.8188, 0.3858, 0.9376, 0.3552, 0.9493, 0.4076, 0.8107, 0.4111, 0.9463, 0.3858, 0.9376, 0.3858, 0.9376, 0.3876, 0.8188, 0.4076, 0.8107, 0.424, 0.8371, 0.4326, 0.8771, 0.4111, 0.9463, 0.4111, 0.9463, 0.4076, 0.8107, 0.424, 0.8371, 0.4326, 0.8771, 0.424, 0.8371, 0.44, 0.8375, 0.4524, 0.8472, 0.4326, 0.8771, 0.44, 0.8375, 0.4207, 0.7984, 0.424, 0.8371, 0.4076, 0.8107, 0.4465, 0.7993, 0.44, 0.8375, 0.424, 0.8371, 0.424, 0.8371, 0.4207, 0.7984, 0.4465, 0.7993, 0.4705, 0.8077, 0.4971, 0.9931, 0.4524, 0.8472, 0.3857, 0.7465, 0.3876, 0.8188, 0.3661, 0.8077, 0.3661, 0.8077, 0.3652, 0.7434, 0.3857, 0.7465, 0.407, 0.7587, 0.4076, 0.8107, 0.3876, 0.8188, 0.3876, 0.8188, 0.3857, 0.7465, 0.407, 0.7587, 0.4207, 0.7984, 0.4076, 0.8107, 0.407, 0.7587, 0.407, 0.7587, 0.4221, 0.7468, 0.4207, 0.7984, 0.4221, 0.7468, 0.4427, 0.7487, 0.4465, 0.7993, 0.4465, 0.7993, 0.4207, 0.7984, 0.4221, 0.7468, 0.4427, 0.7487, 0.4704, 0.7426, 0.4465, 0.7993, 0.4704, 0.7426, 0.4705, 0.8077, 0.4465, 0.7993, 0.3846, 0.6643, 0.3857, 0.7465, 0.3652, 0.7434, 0.3652, 0.7434, 0.3706, 0.6712, 0.3846, 0.6643, 0.4026, 0.6652, 0.407, 0.7587, 0.3857, 0.7465, 0.3857, 0.7465, 0.3846, 0.6643, 0.4026, 0.6652, 0.407, 0.7587, 0.4026, 0.6652, 0.4221, 0.7468, 0.4244, 0.6012, 0.4427, 0.7487, 0.4221, 0.7468, 0.4427, 0.7487, 0.4587, 0.6707, 0.4704, 0.7426, 0.3797, 0.5129, 0.3867, 0.5719, 0.3676, 0.5799, 0.4001, 0.5137, 0.4026, 0.5638, 0.3867, 0.5719, 0.3867, 0.5719, 0.3797, 0.5129, 0.4001, 0.5137, 0.2791, 0.5546, 0.276, 0.6085, 0.2663, 0.6024, 0.2663, 0.6024, 0.2673, 0.5386, 0.2791, 0.5546, 0.276, 0.6085, 0.2841, 0.6715, 0.2663, 0.6024, 0.3275, 0.6196, 0.3578, 0.6621, 0.2908, 0.6162, 0.293, 0.5537, 0.3291, 0.5957, 0.3275, 0.6196, 0.3275, 0.6196, 0.2908, 0.6162, 0.293, 0.5537, 0.3676, 0.5799, 0.3291, 0.5957, 0.293, 0.5537, 0.3676, 0.5799, 0.293, 0.5537, 0.2942, 0.5153, 0.2942, 0.5153, 0.3797, 0.5129, 0.3676, 0.5799, 0.2943, 0.03792, 0.2369, 0.09344, 0.2451, 0.01851, 0.2369, 0.09344, 0.2943, 0.03792, 0.2975, 0.06936, 0.2369, 0.09344, 0.217, 0.07019, 0.221, 0.04161, 0.221, 0.04161, 0.2451, 0.01851, 0.2369, 0.09344, 0.2841, 0.6715, 0.2908, 0.6162, 0.3578, 0.6621, 0.3578, 0.6621, 0.3468, 0.7168, 0.2841, 0.6715, 0.2942, 0.5153, 0.2791, 0.5546, 0.2673, 0.5386, 0.4326, 0.8771, 0.4572, 0.9793, 0.4111, 0.9463, 0.4572, 0.9793, 0.4326, 0.8771, 0.4524, 0.8472, 0.4971, 0.9931, 0.4572, 0.9793, 0.4524, 0.8472, 0.3578, 0.6621, 0.3275, 0.6196, 0.3494, 0.6176, 0.3275, 0.6196, 0.3291, 0.5957, 0.3494, 0.6176, 0.3291, 0.5957, 0.3676, 0.5799, 0.3494, 0.6176, 0.2841, 0.6715, 0.276, 0.6085, 0.2908, 0.6162, 0.2791, 0.5546, 0.293, 0.5537, 0.2908, 0.6162, 0.2908, 0.6162, 0.276, 0.6085, 0.2791, 0.5546, 0.2791, 0.5546, 0.2942, 0.5153, 0.293, 0.5537, 0.4026, 0.6652, 0.4026, 0.5638, 0.4244, 0.6012, 0.4244, 0.6012, 0.4221, 0.7468, 0.4026, 0.6652, 0.3867, 0.5719, 0.4026, 0.5638, 0.4026, 0.6652, 0.4026, 0.6652, 0.3846, 0.6643, 0.3867, 0.5719, 0.3676, 0.5799, 0.3867, 0.5719, 0.3846, 0.6643, 0.3846, 0.6643, 0.3706, 0.6712, 0.3676, 0.5799, 0.4427, 0.7487, 0.4244, 0.6012, 0.4465, 0.5831, 0.4465, 0.5831, 0.4587, 0.6707, 0.4427, 0.7487, 0.3552, 0.9493, 0.3858, 0.9376, 0.3876, 0.8188, 0.3876, 0.8188, 0.3661, 0.8077, 0.3552, 0.9493, 0.4076, 0.8107, 0.3876, 0.8188, 0.3858, 0.9376, 0.3858, 0.9376, 0.4111, 0.9463, 0.4076, 0.8107, 0.424, 0.8371, 0.4076, 0.8107, 0.4111, 0.9463, 0.4111, 0.9463, 0.4326, 0.8771, 0.424, 0.8371, 0.4326, 0.8771, 0.44, 0.8375, 0.424, 0.8371, 0.4524, 0.8472, 0.44, 0.8375, 0.4326, 0.8771, 0.4207, 0.7984, 0.4076, 0.8107, 0.424, 0.8371, 0.4465, 0.7993, 0.4207, 0.7984, 0.424, 0.8371, 0.424, 0.8371, 0.44, 0.8375, 0.4465, 0.7993, 0.4524, 0.8472, 0.4971, 0.9931, 0.4705, 0.8077, 0.3857, 0.7465, 0.3652, 0.7434, 0.3661, 0.8077, 0.3661, 0.8077, 0.3876, 0.8188, 0.3857, 0.7465, 0.407, 0.7587, 0.3857, 0.7465, 0.3876, 0.8188, 0.3876, 0.8188, 0.4076, 0.8107, 0.407, 0.7587, 0.4207, 0.7984, 0.4221, 0.7468, 0.407, 0.7587, 0.407, 0.7587, 0.4076, 0.8107, 0.4207, 0.7984, 0.4221, 0.7468, 0.4207, 0.7984, 0.4465, 0.7993, 0.4465, 0.7993, 0.4427, 0.7487, 0.4221, 0.7468, 0.4427, 0.7487, 0.4465, 0.7993, 0.4704, 0.7426, 0.4704, 0.7426, 0.4465, 0.7993, 0.4705, 0.8077, 0.3846, 0.6643, 0.3706, 0.6712, 0.3652, 0.7434, 0.3652, 0.7434, 0.3857, 0.7465, 0.3846, 0.6643, 0.4026, 0.6652, 0.3846, 0.6643, 0.3857, 0.7465, 0.3857, 0.7465, 0.407, 0.7587, 0.4026, 0.6652, 0.407, 0.7587, 0.4221, 0.7468, 0.4026, 0.6652, 0.4244, 0.6012, 0.4221, 0.7468, 0.4427, 0.7487, 0.4427, 0.7487, 0.4704, 0.7426, 0.4587, 0.6707, 0.3797, 0.5129, 0.3676, 0.5799, 0.3867, 0.5719, 0.4001, 0.5137, 0.3867, 0.5719, 0.4026, 0.5638, 0.3867, 0.5719, 0.4001, 0.5137, 0.3797, 0.5129, 0.2791, 0.5546, 0.2673, 0.5386, 0.2663, 0.6024, 0.2663, 0.6024, 0.276, 0.6085, 0.2791, 0.5546, 0.276, 0.6085, 0.2663, 0.6024, 0.2841, 0.6715, 0.3275, 0.6196, 0.2908, 0.6162, 0.3578, 0.6621, 0.293, 0.5537, 0.2908, 0.6162, 0.3275, 0.6196, 0.3275, 0.6196, 0.3291, 0.5957, 0.293, 0.5537, 0.3676, 0.5799, 0.293, 0.5537, 0.3291, 0.5957, 0.3676, 0.5799, 0.3797, 0.5129, 0.2942, 0.5153, 0.2942, 0.5153, 0.293, 0.5537, 0.3676, 0.5799, 0.2943, 0.03792, 0.2451, 0.01851, 0.2369, 0.09344, 0.2369, 0.09344, 0.2975, 0.06936, 0.2943, 0.03792, 0.2369, 0.09344, 0.2451, 0.01851, 0.221, 0.04161, 0.221, 0.04161, 0.217, 0.07019, 0.2369, 0.09344, 0.2841, 0.6715, 0.3468, 0.7168, 0.3578, 0.6621, 0.3578, 0.6621, 0.2908, 0.6162, 0.2841, 0.6715, 0.2942, 0.5153, 0.2673, 0.5386, 0.2791, 0.5546, 0.4326, 0.8771, 0.4111, 0.9463, 0.4572, 0.9793, 0.4572, 0.9793, 0.4524, 0.8472, 0.4326, 0.8771, 0.4971, 0.9931, 0.4524, 0.8472, 0.4572, 0.9793, 0.3578, 0.6621, 0.3494, 0.6176, 0.3275, 0.6196, 0.3275, 0.6196, 0.3494, 0.6176, 0.3291, 0.5957, 0.3291, 0.5957, 0.3494, 0.6176, 0.3676, 0.5799, 0.2841, 0.6715, 0.2908, 0.6162, 0.276, 0.6085, 0.2791, 0.5546, 0.276, 0.6085, 0.2908, 0.6162, 0.2908, 0.6162, 0.293, 0.5537, 0.2791, 0.5546, 0.2791, 0.5546, 0.293, 0.5537, 0.2942, 0.5153, 0.4026, 0.6652, 0.4221, 0.7468, 0.4244, 0.6012, 0.4244, 0.6012, 0.4026, 0.5638, 0.4026, 0.6652, 0.3867, 0.5719, 0.3846, 0.6643, 0.4026, 0.6652, 0.4026, 0.6652, 0.4026, 0.5638, 0.3867, 0.5719, 0.3676, 0.5799, 0.3706, 0.6712, 0.3846, 0.6643, 0.3846, 0.6643, 0.3867, 0.5719, 0.3676, 0.5799, 0.4427, 0.7487, 0.4587, 0.6707, 0.4465, 0.5831, 0.4465, 0.5831, 0.4244, 0.6012, 0.4427, 0.7487, 0.2888, 0.3422, 0.286, 0.3227, 0.3165, 0.307, 0.3165, 0.307, 0.3202, 0.329, 0.2888, 0.3422, 0.3165, 0.307, 0.3528, 0.2997, 0.3528, 0.3209, 0.3528, 0.3209, 0.3202, 0.329, 0.3165, 0.307, 0.2629, 0.3426, 0.2594, 0.3274, 0.286, 0.3227, 0.286, 0.3227, 0.2888, 0.3422, 0.2629, 0.3426, 0.2594, 0.3274, 0.2629, 0.3426, 0.2086, 0.3395, 0.2086, 0.3395, 0.2086, 0.329, 0.2594, 0.3274, 0.3534, 0.2735, 0.3528, 0.2997, 0.3165, 0.307, 0.3165, 0.307, 0.3125, 0.2587, 0.3534, 0.2735, 0.284, 0.2463, 0.282, 0.1318, 0.3092, 0.1269, 0.3092, 0.1269, 0.3125, 0.2587, 0.284, 0.2463, 0.2086, 0.2905, 0.2496, 0.2817, 0.2594, 0.3274, 0.2594, 0.3274, 0.2086, 0.329, 0.2086, 0.2905, 0.2496, 0.1271, 0.282, 0.1318, 0.284, 0.2463, 0.284, 0.2463, 0.2496, 0.2817, 0.2496, 0.1271, 0.3125, 0.2587, 0.3092, 0.1269, 0.3222, 0.1337, 0.3222, 0.1337, 0.3534, 0.2735, 0.3125, 0.2587, 0.286, 0.3227, 0.284, 0.2463, 0.3125, 0.2587, 0.3125, 0.2587, 0.3165, 0.307, 0.286, 0.3227, 0.2496, 0.2817, 0.2086, 0.2905, 0.2086, 0.1097, 0.2086, 0.1097, 0.2496, 0.1271, 0.2496, 0.2817, 0.2496, 0.2817, 0.284, 0.2463, 0.286, 0.3227, 0.286, 0.3227, 0.2594, 0.3274, 0.2496, 0.2817, 0.3544, 0.003884, 0.3871, 0.01001, 0.3852, 0.1338, 0.3852, 0.1338, 0.3541, 0.1338, 0.3544, 0.003884, 0.389, 0.307, 0.4195, 0.3227, 0.4167, 0.3422, 0.4167, 0.3422, 0.3853, 0.329, 0.389, 0.307, 0.3528, 0.3209, 0.3528, 0.2997, 0.389, 0.307, 0.389, 0.307, 0.3853, 0.329, 0.3528, 0.3209, 0.4195, 0.3227, 0.446, 0.3274, 0.4426, 0.3426, 0.4426, 0.3426, 0.4167, 0.3422, 0.4195, 0.3227, 0.4969, 0.3395, 0.4426, 0.3426, 0.446, 0.3274, 0.446, 0.3274, 0.4968, 0.329, 0.4969, 0.3395, 0.389, 0.307, 0.3528, 0.2997, 0.3534, 0.2735, 0.3534, 0.2735, 0.393, 0.2587, 0.389, 0.307, 0.3964, 0.1269, 0.4235, 0.1318, 0.4215, 0.2463, 0.4215, 0.2463, 0.393, 0.2587, 0.3964, 0.1269, 0.446, 0.3274, 0.4558, 0.2817, 0.4968, 0.2905, 0.4968, 0.2905, 0.4968, 0.329, 0.446, 0.3274, 0.4215, 0.2463, 0.4235, 0.1318, 0.456, 0.1271, 0.456, 0.1271, 0.4558, 0.2817, 0.4215, 0.2463, 0.393, 0.2587, 0.3534, 0.2735, 0.3852, 0.1338, 0.3852, 0.1338, 0.3964, 0.1269, 0.393, 0.2587, 0.393, 0.2587, 0.4215, 0.2463, 0.4195, 0.3227, 0.4195, 0.3227, 0.389, 0.307, 0.393, 0.2587, 0.4969, 0.1097, 0.4968, 0.2905, 0.4558, 0.2817, 0.4558, 0.2817, 0.456, 0.1271, 0.4969, 0.1097, 0.4195, 0.3227, 0.4215, 0.2463, 0.4558, 0.2817, 0.4558, 0.2817, 0.446, 0.3274, 0.4195, 0.3227, 0.3541, 0.1338, 0.3852, 0.1338, 0.3534, 0.2735, 0.3222, 0.1337, 0.3541, 0.1338, 0.3534, 0.2735, 0.3544, 0.003886, 0.3541, 0.1383, 0.3852, 0.1338, 0.3852, 0.1338, 0.3871, 0.01002, 0.3544, 0.003886, 0.4632, 0.353, 0.4916, 0.353, 0.4916, 0.4986, 0.4916, 0.4986, 0.4632, 0.4986, 0.4632, 0.353, 0.3216, 0.353, 0.3499, 0.353, 0.3499, 0.4986, 0.3499, 0.4986, 0.3216, 0.4986, 0.3216, 0.353, 0.3499, 0.353, 0.3781, 0.353, 0.3781, 0.4986, 0.3781, 0.4986, 0.3499, 0.4986, 0.3499, 0.353, 0.3781, 0.353, 0.4065, 0.353, 0.4065, 0.4986, 0.4065, 0.4986, 0.3781, 0.4986, 0.3781, 0.353, 0.4065, 0.353, 0.4348, 0.353, 0.4348, 0.4986, 0.4348, 0.4986, 0.4065, 0.4986, 0.4065, 0.353, 0.4348, 0.353, 0.4632, 0.353, 0.4632, 0.4986, 0.4632, 0.4986, 0.4348, 0.4986, 0.4348, 0.353, 0.2658, 0.386, 0.2504, 0.3991, 0.2505, 0.449, 0.2505, 0.449, 0.2658, 0.4658, 0.2658, 0.386, 0.2505, 0.449, 0.2504, 0.3991, 0.2658, 0.386, 0.2658, 0.386, 0.2658, 0.4658, 0.2505, 0.449, 0.3091, 0.3554, 0.3091, 0.501, 0.2811, 0.4704, 0.2811, 0.4704, 0.281, 0.3793, 0.3091, 0.3554, 0.2811, 0.4704, 0.3091, 0.501, 0.3091, 0.3554, 0.3091, 0.3554, 0.281, 0.3793, 0.2811, 0.4704, 0.1611, 0.3873, 0.1627, 0.4597, 0.1569, 0.3737, 0.1531, 0.4748, 0.1569, 0.3737, 0.1627, 0.4597, 0.1517, 0.527, 0.1531, 0.4748, 0.1627, 0.4597, 0.1627, 0.4597, 0.1647, 0.5185, 0.1517, 0.527, 0.1559, 0.5363, 0.1517, 0.527, 0.1647, 0.5185, 0.1569, 0.3737, 0.1472, 0.4341, 0.1537, 0.3723, 0.1531, 0.4748, 0.1472, 0.4341, 0.1569, 0.3737, 0.1472, 0.4341, 0.1531, 0.4748, 0.1517, 0.527, 0.1517, 0.527, 0.1451, 0.4985, 0.1472, 0.4341, 0.1451, 0.4985, 0.1517, 0.527, 0.1559, 0.5363, 0.1611, 0.3873, 0.1569, 0.3737, 0.1584, 0.3278, 0.1537, 0.3723, 0.1584, 0.3278, 0.1569, 0.3737, 0.1767, 0.3797, 0.1768, 0.3275, 0.1773, 0.374, 0.1823, 0.3747, 0.1773, 0.374, 0.1768, 0.3275, 0.1831, 0.5144, 0.1878, 0.5239, 0.1966, 0.5206, 0.1878, 0.5239, 0.1831, 0.5144, 0.1769, 0.4516, 0.1769, 0.4516, 0.1816, 0.4743, 0.1878, 0.5239, 0.1816, 0.4743, 0.1769, 0.4516, 0.1773, 0.374, 0.1773, 0.374, 0.1769, 0.4516, 0.1767, 0.3797, 0.1966, 0.5206, 0.1878, 0.5239, 0.1965, 0.4836, 0.1885, 0.4361, 0.1965, 0.4836, 0.1878, 0.5239, 0.1878, 0.5239, 0.1816, 0.4743, 0.1885, 0.4361, 0.1816, 0.4743, 0.1773, 0.374, 0.1885, 0.4361, 0.1823, 0.3747, 0.1885, 0.4361, 0.1773, 0.374, 0.1678, 0.3803, 0.1585, 0.4555, 0.164, 0.3717, 0.1504, 0.4832, 0.164, 0.3717, 0.1585, 0.4555, 0.1383, 0.5228, 0.1504, 0.4832, 0.1585, 0.4555, 0.1585, 0.4555, 0.1528, 0.5067, 0.1383, 0.5228, 0.1353, 0.5127, 0.1383, 0.5228, 0.1528, 0.5067, 0.164, 0.3717, 0.1408, 0.4355, 0.1564, 0.3672, 0.1504, 0.4832, 0.1408, 0.4355, 0.164, 0.3717, 0.1408, 0.4355, 0.1504, 0.4832, 0.1383, 0.5228, 0.1383, 0.5228, 0.1272, 0.4934, 0.1408, 0.4355, 0.1272, 0.4934, 0.1383, 0.5228, 0.1353, 0.5127, 0.1678, 0.3803, 0.164, 0.3717, 0.1675, 0.3173, 0.1564, 0.3672, 0.1675, 0.3173, 0.164, 0.3717, 0.1812, 0.3723, 0.1741, 0.3196, 0.1858, 0.3682, 0.1913, 0.3693, 0.1858, 0.3682, 0.1741, 0.3196, 0.1954, 0.5035, 0.2123, 0.5113, 0.2082, 0.5057, 0.2123, 0.5113, 0.1954, 0.5035, 0.1877, 0.4446, 0.1877, 0.4446, 0.2034, 0.4725, 0.2123, 0.5113, 0.2034, 0.4725, 0.1877, 0.4446, 0.1858, 0.3682, 0.1858, 0.3682, 0.1877, 0.4446, 0.1812, 0.3723, 0.2082, 0.5057, 0.2123, 0.5113, 0.2178, 0.4772, 0.2071, 0.4324, 0.2178, 0.4772, 0.2123, 0.5113, 0.2123, 0.5113, 0.2034, 0.4725, 0.2071, 0.4324, 0.2034, 0.4725, 0.1858, 0.3682, 0.2071, 0.4324, 0.1913, 0.3693, 0.2071, 0.4324, 0.1858, 0.3682, 0.1607, 0.3653, 0.162, 0.3083, 0.1677, 0.3607, 0.1741, 0.3715, 0.1677, 0.3607, 0.162, 0.3083, 0.159, 0.52, 0.1776, 0.5391, 0.1735, 0.5474, 0.1776, 0.5391, 0.159, 0.52, 0.1588, 0.4442, 0.1588, 0.4442, 0.1757, 0.4814, 0.1776, 0.5391, 0.1757, 0.4814, 0.1588, 0.4442, 0.1677, 0.3607, 0.1677, 0.3607, 0.1588, 0.4442, 0.1607, 0.3653, 0.1735, 0.5474, 0.1776, 0.5391, 0.1917, 0.5142, 0.1854, 0.4506, 0.1917, 0.5142, 0.1776, 0.5391, 0.1776, 0.5391, 0.1757, 0.4814, 0.1854, 0.4506, 0.1757, 0.4814, 0.1677, 0.3607, 0.1854, 0.4506, 0.1741, 0.3715, 0.1854, 0.4506, 0.1677, 0.3607, 0.1724, 0.3626, 0.1792, 0.4243, 0.1686, 0.3643, 0.173, 0.4643, 0.1686, 0.3643, 0.1792, 0.4243, 0.1731, 0.4882, 0.173, 0.4643, 0.1792, 0.4243, 0.1792, 0.4243, 0.1823, 0.4588, 0.1731, 0.4882, 0.1693, 0.4638, 0.1731, 0.4882, 0.1823, 0.4588, 0.1686, 0.3643, 0.1618, 0.4263, 0.1637, 0.3603, 0.173, 0.4643, 0.1618, 0.4263, 0.1686, 0.3643, 0.1618, 0.4263, 0.173, 0.4643, 0.1731, 0.4882, 0.1731, 0.4882, 0.1608, 0.4707, 0.1618, 0.4263, 0.1608, 0.4707, 0.1731, 0.4882, 0.1693, 0.4638, 0.1724, 0.3626, 0.1686, 0.3643, 0.1649, 0.3116, 0.1637, 0.3603, 0.1649, 0.3116, 0.1686, 0.3643, 0.768, 0.006665, 0.7539, 0.006665, 0.7564, 0.4995, 0.7564, 0.4995, 0.7655, 0.4995, 0.768, 0.006665, 0.7539, 0.006665, 0.7539, 0.006665, 0.7564, 0.4995, 0.7564, 0.4995, 0.7564, 0.4995, 0.7539, 0.006665, 0.7539, 0.006665, 0.768, 0.006665, 0.7655, 0.4995, 0.7564, 0.4995, 0.7539, 0.006665, 0.7655, 0.4995, 0.9088, 0.4725, 0.9086, 0.4946, 0.8372, 0.4691, 0.8372, 0.4691, 0.909, 0.4486, 0.9088, 0.4725, 0.9292, 0.4723, 0.9086, 0.4946, 0.9088, 0.4725, 0.9088, 0.4725, 0.909, 0.4486, 0.9292, 0.4723, 0.935, 0.4624, 0.996, 0.4951, 0.996, 0.251, 0.935, 0.03965, 0.8903, 0.129, 0.996, 0.251, 0.874, 0.251, 0.8903, 0.3731, 0.996, 0.251, 0.8903, 0.3731, 0.935, 0.4624, 0.996, 0.251, 0.996, 0.4951, 0.935, 0.4624, 0.996, 0.251, 0.935, 0.4624, 0.8903, 0.3731, 0.996, 0.251, 0.8903, 0.3731, 0.874, 0.251, 0.996, 0.251, 0.874, 0.251, 0.8903, 0.129, 0.996, 0.251, 0.8903, 0.129, 0.935, 0.03965, 0.996, 0.251, 0.935, 0.03965, 0.996, 0.006943, 0.996, 0.251, 0.996, 0.006943, 0.935, 0.03965, 0.996, 0.251, 0.8903, 0.129, 0.874, 0.251, 0.996, 0.251, 0.7757, 0.4913, 0.7757, 0.1067, 0.8238, 0.1325, 0.8238, 0.1325, 0.8238, 0.4655, 0.7757, 0.4913, 0.859, 0.3951, 0.8238, 0.4655, 0.8238, 0.1325, 0.8238, 0.1325, 0.859, 0.2029, 0.859, 0.3951, 0.859, 0.3951, 0.859, 0.2029, 0.8719, 0.299, 0.8238, 0.1325, 0.7757, 0.1067, 0.7757, 0.4913, 0.7757, 0.4913, 0.8238, 0.4655, 0.8238, 0.1325, 0.859, 0.2029, 0.8238, 0.1325, 0.8238, 0.4655, 0.8238, 0.4655, 0.859, 0.3951, 0.859, 0.2029, 0.859, 0.2029, 0.859, 0.3951, 0.8719, 0.299, 0.44, 0.8375, 0.4524, 0.8472, 0.4705, 0.8077, 0.44, 0.8375, 0.4705, 0.8077, 0.4465, 0.7993, 0.44, 0.8375, 0.4465, 0.7993, 0.4705, 0.8077, 0.44, 0.8375, 0.4705, 0.8077, 0.4524, 0.8472, 0.7805, 0.0299, 0.7805, 0.003107, 0.8096, 0.003107, 0.8096, 0.003107, 0.8096, 0.0299, 0.7805, 0.0299, 0.8096, 0.0299, 0.8096, 0.003107, 0.8319, 0.003107, 0.8319, 0.003107, 0.8319, 0.0299, 0.8096, 0.0299, 0.8319, 0.0299, 0.8319, 0.003107, 0.8542, 0.003107, 0.8542, 0.003107, 0.8542, 0.0299, 0.8319, 0.0299, 0.8542, 0.0299, 0.8542, 0.003107, 0.8839, 0.003107, 0.8839, 0.003107, 0.8839, 0.0299, 0.8542, 0.0299, 0.7805, 0.02887, 0.7805, 0.002077, 0.8096, 0.002077, 0.8096, 0.002077, 0.8096, 0.02887, 0.7805, 0.02887, 0.8096, 0.02887, 0.8096, 0.002077, 0.8319, 0.002077, 0.8319, 0.002077, 0.8319, 0.02887, 0.8096, 0.02887, 0.8319, 0.02887, 0.8319, 0.002077, 0.8542, 0.002077, 0.8542, 0.002077, 0.8542, 0.02887, 0.8319, 0.02887, 0.8542, 0.02887, 0.8542, 0.002077, 0.8839, 0.003107, 0.8839, 0.003107, 0.8839, 0.02887, 0.8542, 0.02887, 0.7805, 0.0299, 0.8096, 0.003107, 0.7805, 0.003107, 0.8096, 0.003107, 0.7805, 0.0299, 0.8096, 0.0299, 0.8096, 0.0299, 0.8319, 0.003107, 0.8096, 0.003107, 0.8319, 0.003107, 0.8096, 0.0299, 0.8319, 0.0299, 0.8319, 0.0299, 0.8542, 0.003107, 0.8319, 0.003107, 0.8542, 0.003107, 0.8319, 0.0299, 0.8542, 0.0299, 0.8542, 0.0299, 0.8839, 0.003107, 0.8542, 0.003107, 0.8839, 0.003107, 0.8542, 0.0299, 0.8839, 0.0299, 0.7805, 0.02887, 0.8096, 0.002077, 0.7805, 0.002077, 0.8096, 0.002077, 0.7805, 0.02887, 0.8096, 0.02887, 0.8096, 0.02887, 0.8319, 0.002077, 0.8096, 0.002077, 0.8319, 0.002077, 0.8096, 0.02887, 0.8319, 0.02887, 0.8319, 0.02887, 0.8542, 0.002077, 0.8319, 0.002077, 0.8542, 0.002077, 0.8319, 0.02887, 0.8542, 0.02887, 0.8542, 0.02887, 0.8839, 0.003107, 0.8542, 0.002077, 0.8839, 0.003107, 0.8542, 0.02887, 0.8839, 0.02887, 0.09709, 0.6204, 0.09593, 0.7105, 0.07543, 0.679, 0.09709, 0.6204, 0.07543, 0.679, 0.0761, 0.6077, 0.09709, 0.6204, 0.0761, 0.6077, 0.07543, 0.679, 0.09709, 0.6204, 0.07543, 0.679, 0.09593, 0.7105, 0.3544, 0.003884, 0.3541, 0.1338, 0.3222, 0.1337, 0.3544, 0.003884, 0.3222, 0.1337, 0.3208, 0.01001, 0.3222, 0.1337, 0.3541, 0.1383, 0.3544, 0.003886, 0.3222, 0.1337, 0.3544, 0.003886, 0.3208, 0.01002, 0.8901, 0.124, 0.8036, 0.124, 0.8036, 0.08758, 0.8901, 0.124, 0.8036, 0.08758, 0.8901, 0.08765, 0.8036, 0.05318, 0.8036, 0.08755, 0.8901, 0.08762, 0.8036, 0.05318, 0.8901, 0.08762, 0.8901, 0.05324, 0.8036, 0.08758, 0.8036, 0.05318, 0.8901, 0.05324, 0.8036, 0.08758, 0.8901, 0.05324, 0.8901, 0.08765, 0.8901, 0.08765, 0.8901, 0.05324, 0.8901, 0.08762, 0.8901, 0.08765, 0.8901, 0.08762, 0.8901, 0.124, 0.8901, 0.124, 0.8901, 0.08762, 0.8036, 0.08755, 0.8901, 0.124, 0.8036, 0.08755, 0.8036, 0.124, 0.8036, 0.124, 0.8036, 0.08755, 0.8036, 0.05318, 0.8036, 0.124, 0.8036, 0.05318, 0.8036, 0.08758, 0.9088, 0.4707, 0.9086, 0.4946, 0.9292, 0.4723, 0.9292, 0.4723, 0.909, 0.4486, 0.9088, 0.4707, 0.8372, 0.4691, 0.9086, 0.4946, 0.9088, 0.4707, 0.9088, 0.4707, 0.909, 0.4486, 0.8372, 0.4691, 0.7564, 0.4995, 0.7655, 0.4995, 0.7564, 0.4995, 0.7539, 0.006665, 0.7539, 0.006665, 0.768, 0.006665, 0.4355, 0.006703, 0.4673, 0.07581, 0.4697, 0.05203, 0.4697, 0.05203, 0.4659, 0.006703, 0.4355, 0.006703, 0.4103, 0.09125, 0.445, 0.1201, 0.4355, 0.006703, 0.445, 0.1201, 0.4673, 0.07581, 0.4355, 0.006703, 0.4029, 0.006703, 0.4103, 0.09125, 0.4355, 0.006703, 0.4355, 0.006703, 0.4659, 0.006703, 0.4697, 0.05203, 0.4697, 0.05203, 0.4673, 0.07581, 0.4355, 0.006703, 0.4355, 0.006703, 0.445, 0.1201, 0.4103, 0.09125, 0.4355, 0.006703, 0.4673, 0.07581, 0.445, 0.1201, 0.4355, 0.006703, 0.4103, 0.09125, 0.4029, 0.006703, 0.1627, 0.4597, 0.1611, 0.3873, 0.1537, 0.3723, 0.1537, 0.3723, 0.1472, 0.4341, 0.1627, 0.4597, 0.1647, 0.5185, 0.1627, 0.4597, 0.1472, 0.4341, 0.1472, 0.4341, 0.1451, 0.4985, 0.1647, 0.5185, 0.1559, 0.5363, 0.1647, 0.5185, 0.1451, 0.4985, 0.1611, 0.3873, 0.1584, 0.3278, 0.1537, 0.3723, 0.1823, 0.3747, 0.1768, 0.3275, 0.1767, 0.3797, 0.1966, 0.5206, 0.1965, 0.4836, 0.1831, 0.5144, 0.1769, 0.4516, 0.1831, 0.5144, 0.1965, 0.4836, 0.1965, 0.4836, 0.1885, 0.4361, 0.1769, 0.4516, 0.1767, 0.3797, 0.1769, 0.4516, 0.1885, 0.4361, 0.1885, 0.4361, 0.1823, 0.3747, 0.1767, 0.3797, 0.1585, 0.4555, 0.1678, 0.3803, 0.1564, 0.3672, 0.1564, 0.3672, 0.1408, 0.4355, 0.1585, 0.4555, 0.1528, 0.5067, 0.1585, 0.4555, 0.1408, 0.4355, 0.1408, 0.4355, 0.1272, 0.4934, 0.1528, 0.5067, 0.1353, 0.5127, 0.1528, 0.5067, 0.1272, 0.4934, 0.1678, 0.3803, 0.1675, 0.3173, 0.1564, 0.3672, 0.1913, 0.3693, 0.1741, 0.3196, 0.1812, 0.3723, 0.2082, 0.5057, 0.2178, 0.4772, 0.1954, 0.5035, 0.1877, 0.4446, 0.1954, 0.5035, 0.2178, 0.4772, 0.2178, 0.4772, 0.2071, 0.4324, 0.1877, 0.4446, 0.1812, 0.3723, 0.1877, 0.4446, 0.2071, 0.4324, 0.2071, 0.4324, 0.1913, 0.3693, 0.1812, 0.3723, 0.1741, 0.3715, 0.162, 0.3083, 0.1607, 0.3653, 0.1735, 0.5474, 0.1917, 0.5142, 0.159, 0.52, 0.1588, 0.4442, 0.159, 0.52, 0.1917, 0.5142, 0.1917, 0.5142, 0.1854, 0.4506, 0.1588, 0.4442, 0.1607, 0.3653, 0.1588, 0.4442, 0.1854, 0.4506, 0.1854, 0.4506, 0.1741, 0.3715, 0.1607, 0.3653, 0.1792, 0.4243, 0.1724, 0.3626, 0.1637, 0.3603, 0.1637, 0.3603, 0.1618, 0.4263, 0.1792, 0.4243, 0.1823, 0.4588, 0.1792, 0.4243, 0.1618, 0.4263, 0.1618, 0.4263, 0.1608, 0.4707, 0.1823, 0.4588, 0.1693, 0.4638, 0.1823, 0.4588, 0.1608, 0.4707, 0.1724, 0.3626, 0.1649, 0.3116, 0.1637, 0.3603])
me_material.materials.append(mat_material)
me_material.use_remesh_preserve_volume = False
me_material.use_remesh_preserve_attributes = False
me_material.use_mirror_vertex_groups = False
me_material.update()
arm_scene_root = bpy.data.armatures.new('Scene Root')  # bones are not reproduced

# ---- objects
ob_scene_root = bpy.data.objects.new('Scene Root', arm_scene_root)
ob_material = bpy.data.objects.new('Material', me_material)

# ---- transforms, parenting, visibility, modifiers, constraints
ob_scene_root.location = (0.0, 0.0, 0.0)
ob_scene_root.lock_rotations_4d = False
ob_scene_root.empty_display_type = 'ARROWS'
ob_scene_root.lineart.crease_threshold = 0.0
ob_material.parent = ob_scene_root
ob_material.location = (0.0, 0.0, 0.0)
ob_material.scale = (0.01, 0.01, 0.01)
ob_material.lock_rotations_4d = False
ob_material.empty_display_type = 'ARROWS'
ob_material.lineart.crease_threshold = 0.0
_vg = ob_material.vertex_groups.new(name='Spear')
_vg.add([359, 360, 361, 362, 363, 364, 365, 366, 367, 368, 369, 435, 436, 437, 438, 439, 440, 441, 442, 443, 444, 445, 446, 447, 448, 449, 450, 451, 452, 453, 454, 455, 456, 457, 458, 459, 460, 461], 1.0, 'REPLACE')
_vg = ob_material.vertex_groups.new(name='Shield')
_vg.add([370, 371, 372, 373, 374, 375, 376, 377, 378, 379, 380, 381, 382, 383, 384, 385, 386, 387, 388, 389, 390, 391, 392, 393, 394, 395, 396, 397, 398, 399, 400, 401, 402, 403, 404, 405, 406, 407, 408, 409, 410, 411, 412, 413, 414, 415, 416, 417, 418, 419, 420, 421, 422, 423, 424, 425, 426, 427, 428, 429, 430, 431, 432, 433, 434], 1.0, 'REPLACE')
_vg = ob_material.vertex_groups.new(name='Base HumanLForearm')
_vg.add([86, 87, 90, 91, 92, 93, 94, 95, 96, 97, 98, 99, 100], 1.0, 'REPLACE')
_vg = ob_material.vertex_groups.new(name='Base HumanRFoot')
_vg.add([159, 161, 162, 163, 164, 165, 166, 167, 168, 169, 170, 171, 172, 173, 174, 175, 176, 177, 178, 179], 1.0, 'REPLACE')
_vg = ob_material.vertex_groups.new(name='Base HumanRCalf')
_vg.add([139, 140, 142, 144, 146, 148, 149, 150, 151, 152, 153, 154, 155, 156, 157, 158, 159, 160, 161, 162, 163, 169, 172, 174, 177], 1.0, 'REPLACE')
_vg = ob_material.vertex_groups.new(name='Base HumanRThigh')
_vg.add([138, 139, 140, 141, 142, 143, 144, 145, 146, 147, 180, 224, 225, 227, 230, 232, 233, 234, 235, 236, 237, 238, 239, 240, 241, 242, 243, 246, 256, 257, 258, 259, 260, 465, 466, 467, 468, 469, 471, 472], 1.0, 'REPLACE')
_vg = ob_material.vertex_groups.new(name='Base HumanLFoot')
_vg.add([202, 203, 205, 206, 207, 208, 209, 210, 211, 212, 213, 214, 215, 216, 217, 218, 219, 220, 221, 222], 1.0, 'REPLACE')
_vg = ob_material.vertex_groups.new(name='Base HumanLCalf')
_vg.add([183, 184, 185, 187, 189, 191, 192, 193, 194, 195, 196, 197, 198, 199, 200, 201, 202, 203, 204, 205, 206, 212, 215, 217, 220], 1.0, 'REPLACE')
_vg = ob_material.vertex_groups.new(name='Base HumanLThigh')
_vg.add([181, 182, 183, 184, 185, 186, 187, 188, 189, 190, 223, 227, 232, 233, 238, 242, 243, 244, 245, 246, 247, 248, 249, 250, 251, 252, 253, 254, 255, 259, 260, 261, 262, 462, 463, 464, 467, 469, 470, 471], 1.0, 'REPLACE')
_vg = ob_material.vertex_groups.new(name='Base HumanLPalm')
_vg.add([94, 95, 97, 98, 122, 123, 124, 125, 126, 127, 128, 129], 1.0, 'REPLACE')
_vg = ob_material.vertex_groups.new(name='Base HumanLUpperarm')
_vg.add([60, 61, 64, 67, 70, 81, 82, 83, 84, 85, 86, 87, 88, 89, 90, 100, 101], 1.0, 'REPLACE')
_vg = ob_material.vertex_groups.new(name='Base HumanLCollarbone')
_vg = ob_material.vertex_groups.new(name='Base HumanRPalm')
_vg.add([114, 115, 117, 118, 130, 131, 132, 133, 134, 135, 136, 137], 1.0, 'REPLACE')
_vg = ob_material.vertex_groups.new(name='Base HumanRForearm')
_vg.add([104, 107, 110, 111, 112, 113, 114, 115, 116, 117, 118, 119, 120], 1.0, 'REPLACE')
_vg = ob_material.vertex_groups.new(name='Base HumanRUpperarm')
_vg.add([58, 59, 65, 74, 75, 80, 102, 103, 104, 105, 106, 107, 108, 109, 110, 120, 121], 1.0, 'REPLACE')
_vg = ob_material.vertex_groups.new(name='Base HumanRCollarbone')
_vg = ob_material.vertex_groups.new(name='Base HumanNeck2')
_vg.add([14, 15, 16, 17, 18, 19, 20, 21, 22, 23, 24, 25, 26, 27, 28, 29, 30, 31, 32, 33, 34, 35, 36, 37, 38, 39, 40, 41, 42, 43, 44, 45, 46, 47, 48, 49, 50, 51, 263, 264, 265, 266, 267, 268, 269, 270, 271, 272, 273, 274, 275, 276, 277, 278, 279, 280, 281, 282, 283, 284, 285, 286, 287, 288, 289, 290, 291, 292, 293, 294, 295, 296, 297, 298, 299, 300, 301, 302, 303, 304, 305, 306, 307, 308, 309, 310, 311, 312, 313, 314, 315, 316, 317, 318, 319, 320, 321, 322, 323, 324, 325, 326, 327, 328, 329, 330, 331, 332, 333, 334, 335, 336, 337, 338, 339, 340, 341, 342, 343, 344, 345, 346, 347, 348, 349, 350, 351, 352, 353, 354, 355, 356, 357, 358, 473, 474, 475, 476, 477, 478, 479, 480, 481, 482, 483, 484, 485, 486, 487, 488, 489, 490, 491, 492, 493, 494, 495, 496, 497, 498, 499, 500, 501, 502, 503, 504, 505, 506, 507, 508, 509, 510, 511, 512, 513, 514, 515, 516, 517, 518, 519, 520], 1.0, 'REPLACE')
_vg = ob_material.vertex_groups.new(name='Base HumanNeck1')
_vg = ob_material.vertex_groups.new(name='Base HumanRibcage')
_vg = ob_material.vertex_groups.new(name='Base HumanSpine2')
_vg.add([0, 1, 3, 4, 5, 6, 7, 10, 12, 13, 14, 15, 19, 20, 21, 23, 52, 53, 54, 55, 56, 57, 58, 59, 60, 61, 62, 63, 64, 65, 66, 67, 68, 69, 70, 71, 72, 73, 74, 75, 76, 77, 78, 79, 80, 81], 1.0, 'REPLACE')
_vg = ob_material.vertex_groups.new(name='Base HumanSpine1')
_vg.add([0, 1, 2, 3, 4, 5, 6, 7, 8, 9, 10, 11, 12, 13, 224, 225, 226, 227, 228, 229, 230, 231, 232, 247, 248, 249], 1.0, 'REPLACE')
_vg = ob_material.vertex_groups.new(name='Base HumanPelvis')
_m = ob_material.modifiers.new('Armature', 'ARMATURE')
_m.object = ob_scene_root
_m.use_bone_envelopes = True

# ---- collection membership
col_collection_1.objects.link(ob_scene_root)
col_collection_1.objects.link(ob_material)

# ---- scene / render settings (as saved in the file)
scene.frame_start = 1; scene.frame_end = 250; scene.frame_set(11)
scene.render.engine = 'BLENDER_EEVEE_NEXT'
scene.render.image_settings.file_format = 'JPEG'
scene.render.image_settings.color_mode = 'RGB'
scene.render.image_settings.compression = 90
scene.render.resolution_x = 800
scene.render.resolution_y = 600
scene.render.pixel_aspect_x = 100.0
scene.render.pixel_aspect_y = 100.0
scene.render.fps = 25
scene.render.dither_intensity = 0.0
scene.render.use_compositing = False
scene.render.use_sequencer = False
scene.render.bake_margin = 2
scene.render.bake_bias = 0.0
scene.render.use_stamp_time = False
scene.render.use_stamp_date = False
scene.render.use_stamp_frame = False
scene.render.use_stamp_camera = False
scene.render.use_stamp_scene = False
scene.render.use_stamp_filename = False
scene.render.use_stamp_render_time = False
scene.render.stamp_font_size = 0
scene.cycles.use_denoising = False
scene.cycles.samples = 10
scene.cycles.sampling_pattern = 'TABULATED_SOBOL'
scene.cycles.light_sampling_threshold = 0.0
scene.cycles.use_adaptive_sampling = False
scene.cycles.use_light_tree = False
scene.cycles.blur_glossy = 0.0
scene.cycles.volume_bounces = 1
scene.cycles.pixel_filter_type = 'GAUSSIAN'
scene.cycles.sample_clamp_indirect = 0.0
scene.view_settings.view_transform = 'Raw'
bpy.context.view_layer.update()

# ---- added for rendering (the .blend has no active camera): camera
cam_auto = bpy.data.cameras.new('AutoCamera')
cam_auto.lens = 50.0
cam_auto.sensor_width = 36.0
cam_auto.clip_end = 3424.63
ob_auto_camera = bpy.data.objects.new('AutoCamera', cam_auto)
scene.collection.objects.link(ob_auto_camera)
ob_auto_camera.location = (202.053, -220.148, 236.048)
ob_auto_camera.rotation_euler = (1.09748, -7.21219e-08, 0.694738)
scene.camera = ob_auto_camera
bpy.context.view_layer.update()
